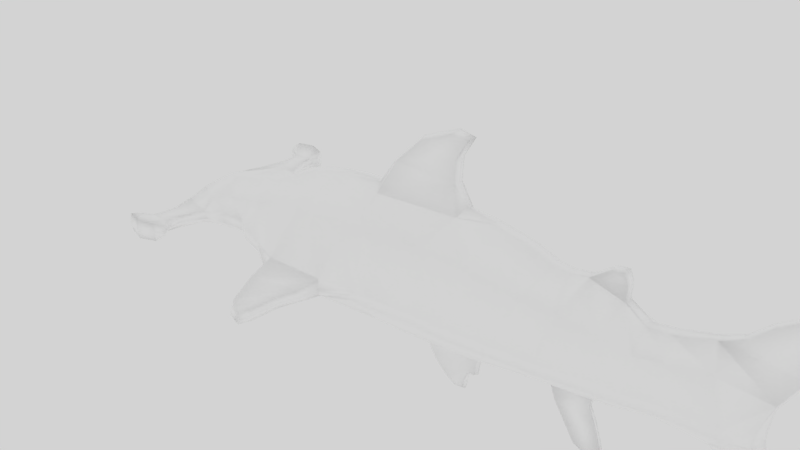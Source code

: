 # Source: Shark.blend  (saved by Blender 2.66.1; exported with 4.5.12 LTS)
import bpy
from mathutils import Matrix  # noqa: F401  (used for matrix-valued properties, if any)

bpy.ops.wm.read_factory_settings(use_empty=True)
scene = bpy.context.scene
scene.name = 'Scene'

# ---- collections
col_collection_1 = bpy.data.collections.new('Collection 1'); scene.collection.children.link(col_collection_1)
col_collection_11 = bpy.data.collections.new('Collection 11'); scene.collection.children.link(col_collection_11)
col_collection_11.hide_render = True
col_collection_11.hide_viewport = True

# ---- materials (node trees are filled in below, after node groups)
mat_material_012 = bpy.data.materials.new('Material.012')
mat_material_012.alpha_threshold = 0.0
mat_material_012.use_transparent_shadow = False
mat_material_012.diffuse_color = (1.0, 1.0, 1.0, 1.0)
mat_material_012.specular_color = (0.5779, 0.6297, 0.7297)
mat_material_012.roughness = 0.5
mat_material_012.specular_intensity = 0.0
mat_material_012.line_color = (0.0, 0.0, 0.0, 1.0)

# ---- material node trees

# ---- world
world_world_002 = bpy.data.worlds.new('World.002'); scene.world = world_world_002
world_world_002.color = (0.6513, 0.6513, 0.6513)
world_world_002.use_sun_shadow = False
world_world_002.sun_shadow_jitter_overblur = 0.0
world_world_002.cycles.sampling_method = 'MANUAL'
world_world_002.cycles.sample_map_resolution = 256

# ---- cameras
cam_camera_002 = bpy.data.cameras.new('Camera.002')
cam_camera_002.clip_end = 100.0
cam_camera_002.lens = 35.0
cam_camera_002.sensor_width = 32.0
cam_camera_002.sensor_height = 18.0
cam_camera_002.dof.focus_distance = 0.0
cam_camera_002.dof.aperture_fstop = 128.0

# ---- lights
light_lamp_004 = bpy.data.lights.new('Lamp.004', 'SUN')
light_lamp_004.transmission_factor = 0.0
light_lamp_004.cutoff_distance = 30.0
light_lamp_004.angle = 1.571
light_lamp_004.energy = 0.1
light_lamp_004.shadow_buffer_clip_start = 1.001
light_lamp_004.shadow_soft_size = 1.0
light_lamp_004.shadow_cascade_max_distance = 1000.0
light_lamp_004.cycles.use_multiple_importance_sampling = False
light_lamp_003 = bpy.data.lights.new('Lamp.003', 'SUN')
light_lamp_003.color = (1.0, 1.0, 0.7337)
light_lamp_003.transmission_factor = 0.0
light_lamp_003.cutoff_distance = 30.0
light_lamp_003.angle = 1.571
light_lamp_003.energy = 0.35
light_lamp_003.shadow_buffer_clip_start = 1.001
light_lamp_003.shadow_soft_size = 1.0
light_lamp_003.shadow_cascade_max_distance = 1000.0
light_lamp_003.cycles.use_multiple_importance_sampling = False
light_lamp_001 = bpy.data.lights.new('Lamp.001', 'SUN')
light_lamp_001.transmission_factor = 0.0
light_lamp_001.cutoff_distance = 30.0
light_lamp_001.angle = 1.571
light_lamp_001.energy = 0.7
light_lamp_001.shadow_buffer_clip_start = 1.001
light_lamp_001.shadow_soft_size = 1.0
light_lamp_001.shadow_cascade_max_distance = 1000.0
light_lamp_001.cycles.use_multiple_importance_sampling = False

# ---- meshes
me_requin_marteau_1 = bpy.data.meshes.new('Requin-marteau-1')
me_requin_marteau_1.from_pydata([(-0.3815, 3.09, -0.578), (-0.4895, 3.25, -0.8072), (-0.7188, 3.742, -1.243), (-0.7698, 4.071, -1.34), (-0.7061, 4.207, -1.219), (-0.515, 3.961, -0.8557), (-0.4131, 3.797, -0.6619), (-0.301, 3.847, -0.4591), (0.007175, -0.4615, 1.967), (0.00697, 0.1353, 2.565), (0.007311, 1.058, 1.573), (0.007336, 1.622, 1.502), (0.007425, 3.297, 1.242), (0.007162, 6.479, 2.008), (0.007143, 7.163, 2.063), (0.00735, 6.808, 1.461), (0.007732, 6.229, 0.3532), (0.00833, 6.123, -1.385), (0.008179, 1.616, -0.946), (0.008239, 1.492, -1.119), (0.008411, 1.27, -1.62), (0.008517, 1.171, -1.93), (0.008561, 0.9976, -2.057), (0.008517, 0.7749, -1.93), (0.008342, 0.3544, -1.42), (0.0081, 5.603, -0.7148), (-0.4575, -5.317, -0.09794), (-0.9794, -5.198, -0.09812), (-1.446, -5.055, -0.09828), (-1.694, -5.079, -0.09837), (-1.858, -5.174, -0.09842), (-1.996, -5.388, -0.09847), (-2.133, -5.484, -0.09852), (-2.243, -5.388, -0.09856), (-2.353, -4.984, -0.09859), (-2.215, -4.627, -0.09855), (-2.023, -4.532, -0.09848), (-1.886, -4.627, -0.09843), (-1.639, -4.627, -0.09835), (-1.364, -4.484, -0.09825), (-1.172, -4.365, -0.09819), (-1.23, -2.817, -0.09946), (-1.64, -2.171, -0.0996), (-2.055, -2.029, -0.09975), (-2.773, -1.682, -0.09999), (-2.966, -1.492, -0.1001), (-3.049, -1.271, -0.1001), (-2.856, -1.177, -0.1), (-2.248, -1.114, -0.09981), (-1.833, -0.956, -0.09967), (-1.557, -0.9035, -0.09957), (-1.277, -0.3533, -0.09948), (0.3128, 3.847, -0.461), (0.4037, 3.797, -0.6741), (0.4855, 3.961, -0.8772), (0.6388, 4.207, -1.258), (0.6899, 4.071, -1.385), (0.649, 3.742, -1.283), (0.465, 3.25, -0.8265), (0.3809, 3.09, -0.5874), (1.266, -0.3533, -0.0986), (1.545, -0.9035, -0.09851), (1.821, -0.956, -0.09841), (2.237, -1.114, -0.09827), (2.844, -1.177, -0.09806), (3.038, -1.271, -0.09799), (2.955, -1.492, -0.09802), (2.762, -1.682, -0.09809), (2.043, -2.029, -0.09834), (1.629, -2.171, -0.09848), (1.218, -2.817, -0.09862), (1.159, -4.365, -0.09738), (1.352, -4.484, -0.09732), (1.626, -4.627, -0.09722), (1.873, -4.627, -0.09714), (2.011, -4.532, -0.09709), (2.203, -4.627, -0.09703), (2.34, -4.984, -0.09698), (2.231, -5.388, -0.09702), (2.121, -5.484, -0.09705), (1.983, -5.388, -0.0971), (1.846, -5.174, -0.09715), (1.681, -5.079, -0.0972), (1.434, -5.055, -0.09729), (0.967, -5.198, -0.09745), (0.4451, -5.317, -0.09763), (0.007387, -1.759, 1.352), (0.007359, -0.8195, 1.432), (0.006861, 0.8514, 2.879), (0.006883, 1.15, 2.816), (0.007024, 0.911, 2.407), (0.007192, 0.8787, 1.919), (0.007322, 3.684, 1.543), (0.007312, 3.892, 1.57), (0.007378, 3.981, 1.379), (0.007491, 3.981, 1.05), (0.007425, 5.603, 1.242), (0.007293, 5.959, 1.625), (0.00752, 6.534, 0.9684), (0.008057, 6.315, -0.5917), (0.008387, 6.671, -1.55), (0.007999, 5.275, -0.4234), (0.008398, 1.443, -1.584), (0.008555, 1.171, -2.039), (0.008423, 0.5028, -1.656), (0.008298, 0.2555, -1.292), (0.008191, 0.05755, -0.9807), (0.008293, 6.561, -1.276), (0.007124, 6.821, 2.118), (0.1249, -5.317, -0.09774), (0.1248, -5.098, 0.1917), (0.1247, -4.633, 0.3525), (0.1247, -4.304, 0.4177), (0.1077, -3.894, 0.5231), (0.1076, -3.319, 0.6947), (0.1075, -2.936, 0.9137), (0.1075, -2.443, 1.16), (0.1074, -1.759, 1.352), (0.2414, -0.6913, 1.33), (0.1242, -0.369, 1.99), (0.1239, 0.168, 2.528), (0.1238, 0.8125, 2.811), (0.1238, 1.081, 2.754), (0.124, 0.8662, 2.386), (0.1242, 0.8372, 1.947), (0.2413, 0.9983, 1.457), (0.1073, 1.622, 1.502), (0.1074, 2.319, 1.379), (0.1074, 2.784, 1.215), (0.1074, 3.029, 1.187), (0.09742, 3.344, 1.254), (0.09733, 3.692, 1.525), (0.09732, 3.88, 1.549), (0.09738, 3.96, 1.377), (0.09748, 3.96, 1.081), (0.1076, 4.331, 0.8316), (0.1075, 4.7, 0.8863), (0.09748, 5.329, 1.089), (0.09742, 5.674, 1.261), (0.0973, 5.994, 1.606), (0.09718, 6.462, 1.951), (0.09716, 7.078, 2.0), (0.09735, 6.758, 1.458), (0.0975, 6.512, 1.015), (0.09769, 6.238, 0.4611), (0.09781, 6.285, -0.6141), (0.09811, 6.605, -1.476), (0.09806, 6.113, -1.328), (0.09776, 5.349, -0.4626), (0.108, 4.591, -0.3539), (0.108, 4.071, -0.5276), (0.108, 3.852, -0.5646), (0.1081, 3.085, -0.6561), (0.1081, 2.812, -0.6492), (0.1081, 2.264, -0.7708), (0.1944, 1.555, -0.8307), (0.0896, 1.444, -1.165), (0.08974, 1.399, -1.583), (0.08976, 1.243, -1.615), (0.08985, 1.154, -1.894), (0.08989, 1.154, -1.992), (0.08989, 0.9983, -2.009), (0.08985, 0.7979, -1.894), (0.08977, 0.553, -1.648), (0.08969, 0.4194, -1.435), (0.1945, 0.3303, -0.8932), (0.09858, 0.05755, -0.9806), (0.1082, -0.7737, -0.9272), (0.1082, -1.513, -0.8925), (0.1081, -2.17, -0.8056), (0.1081, -2.553, -0.7191), (0.1081, -3.127, -0.6424), (0.1081, -3.565, -0.6081), (0.125, -4.058, -0.5106), (0.125, -4.551, -0.4478), (0.125, -5.043, -0.3993), (0.1539, -5.216, -0.2704), (0.09802, 6.507, -1.23), (0.09785, 5.645, -0.7249), (0.09715, 6.77, 2.049), (-0.09239, -3.319, 0.6946), (-0.09246, -2.936, 0.9136), (-0.09255, -2.443, 1.16), (-0.1098, -0.369, 1.99), (-0.1101, 0.168, 2.528), (-0.2267, 0.9983, 1.457), (-0.09266, 1.622, 1.502), (-0.09262, 2.319, 1.379), (-0.09257, 2.784, 1.215), (-0.09243, 4.331, 0.8315), (-0.09245, 4.7, 0.8862), (-0.08284, 7.078, 2.0), (-0.08265, 6.758, 1.458), (-0.09202, 4.591, -0.3539), (-0.09197, 4.071, -0.5277), (-0.09192, 3.085, -0.6561), (-0.09192, 2.812, -0.6493), (-0.178, 1.555, -0.8308), (-0.07309, 1.444, -1.165), (-0.07294, 1.243, -1.615), (-0.07284, 1.154, -1.894), (-0.0728, 0.9983, -2.009), (-0.07284, 0.7979, -1.894), (-0.0919, -2.553, -0.7192), (-0.09193, -3.127, -0.6425), (-0.09194, -3.565, -0.6082), (-0.08194, 6.113, -1.328), (-0.08215, 5.645, -0.725), (-0.09261, -1.759, 1.351), (-0.2266, -0.6913, 1.33), (-0.1102, 0.8125, 2.811), (-0.1102, 1.081, 2.754), (-0.11, 0.8662, 2.386), (-0.1098, 0.8372, 1.947), (-0.08267, 3.692, 1.524), (-0.08268, 3.88, 1.549), (-0.08262, 3.96, 1.377), (-0.08252, 3.96, 1.081), (-0.08252, 5.329, 1.089), (-0.08258, 5.674, 1.261), (-0.0827, 5.994, 1.606), (-0.08219, 6.285, -0.6141), (-0.178, 0.3303, -0.8932), (-0.08219, 0.05755, -0.9807), (-0.09184, -1.513, -0.8925), (-0.09187, -2.17, -0.8057), (-0.1058, -5.043, -0.3994), (-0.131, -5.216, -0.2705), (-0.1059, -5.317, -0.09782), (-0.08198, 6.507, -1.23), (-0.08189, 6.605, -1.476), (-0.09195, 3.852, -0.5647), (-0.08282, 6.462, 1.951), (-0.08285, 6.77, 2.049), (-0.08224, 5.349, -0.4627), (-0.1058, -4.551, -0.4479), (-0.1058, -4.058, -0.5107), (-0.09183, -0.7737, -0.9273), (-0.073, 0.4194, -1.435), (-0.07293, 0.553, -1.648), (-0.07281, 1.154, -1.992), (-0.07295, 1.399, -1.583), (-0.09188, 2.264, -0.7709), (-0.08231, 6.238, 0.461), (-0.0825, 6.512, 1.015), (-0.08258, 3.344, 1.254), (-0.09256, 3.029, 1.187), (-0.09233, -3.894, 0.523), (-0.1061, -4.304, 0.4176), (-0.1061, -4.633, 0.3524), (-0.106, -5.098, 0.1916), (-0.4575, -5.317, 0.01957), (-0.9794, -5.124, 0.01939), (-1.446, -5.009, 0.01923), (-1.694, -5.028, 0.01914), (-1.881, -5.096, 0.007326), (-2.005, -5.352, 0.007283), (-2.129, -5.437, 0.007241), (-2.227, -5.352, 0.08639), (-2.326, -4.988, 0.08635), (-2.203, -4.666, 0.0864), (-2.03, -4.581, 0.007275), (-1.906, -4.702, 0.007317), (-1.639, -4.667, 0.01916), (-1.364, -4.552, 0.01926), (-1.172, -4.457, 0.01932), (-0.9519, -4.103, 0.0194), (-0.9203, -3.627, 0.0006441), (-1.111, -3.294, 0.0005785), (-1.23, -2.817, 0.0005375), (-1.539, -2.096, 0.07314), (-2.082, -1.968, 0.008609), (-2.729, -1.656, 0.008342), (-2.903, -1.485, 0.00827), (-2.977, -1.286, -0.01006), (-2.803, -1.201, 0.008311), (-2.256, -1.145, 0.008537), (-1.883, -1.003, 0.008692), (-1.471, -0.9553, 0.07319), (-1.277, -0.3533, 0.0005213), (-1.268, -0.09018, 0.0005242), (-1.197, 0.4122, 0.000549), (-1.149, 0.7949, 0.0005654), (-1.125, 1.417, 0.0005736), (-1.029, 2.158, 0.0006066), (-0.9096, 3.043, 0.0006478), (-0.7815, 3.665, 0.0006919), (-0.6716, 4.346, 0.0007297), (-0.5479, 4.866, 0.0007516), (-0.4643, 5.72, 0.0007836), (-0.2738, 6.095, 0.0008668), (0.2624, 6.095, 0.001051), (0.4532, 5.72, 0.001135), (0.5368, 4.866, 0.001167), (0.6602, 4.346, 0.001188), (0.7701, 3.665, 0.001226), (0.8982, 3.043, 0.00127), (1.018, 2.158, 0.001312), (1.113, 1.417, 0.001344), (1.137, 0.7949, 0.001353), (1.185, 0.4122, 0.001369), (1.257, -0.09018, 0.001394), (1.265, -0.3533, 0.001397), (1.46, -0.9553, 0.07534), (1.871, -1.003, 0.01024), (2.245, -1.145, 0.0104), (2.792, -1.201, 0.01062), (2.966, -1.286, 0.0107), (2.891, -1.485, 0.01067), (2.717, -1.656, 0.01059), (2.071, -1.968, 0.01033), (1.528, -2.096, 0.07539), (1.218, -2.817, 0.001381), (1.099, -3.294, 0.00134), (0.9089, -3.627, 0.001274), (0.9395, -4.103, 0.02005), (1.159, -4.453, 0.02012), (1.352, -4.549, 0.02019), (1.626, -4.665, 0.02028), (1.894, -4.7, 0.008626), (2.017, -4.581, 0.008669), (2.19, -4.666, 0.08815), (2.314, -4.988, 0.0882), (2.215, -5.352, 0.08816), (2.116, -5.437, 0.008703), (1.993, -5.352, 0.00866), (1.869, -5.099, 0.008618), (1.681, -5.031, 0.0203), (1.434, -5.012, 0.02022), (0.967, -5.127, 0.02006), (0.4451, -5.317, 0.01988), (0.007856, 6.202, -0.008556), (-0.4574, -5.317, -0.2155), (-0.9793, -5.124, -0.2156), (-1.446, -5.009, -0.2158), (-1.693, -5.028, -0.2159), (-1.881, -5.096, -0.2042), (-2.005, -5.352, -0.2042), (-2.128, -5.437, -0.2043), (-2.227, -5.352, -0.2837), (-2.326, -4.988, -0.2838), (-2.203, -4.666, -0.2837), (-2.03, -4.581, -0.2042), (-1.906, -4.702, -0.2042), (-1.639, -4.667, -0.2159), (-1.364, -4.552, -0.2158), (-1.172, -4.457, -0.2157), (-0.9518, -4.103, -0.2156), (-0.9203, -3.627, -0.1994), (-1.111, -3.294, -0.1994), (-1.23, -2.817, -0.1995), (-1.539, -2.096, -0.2725), (-2.082, -1.968, -0.2074), (-2.729, -1.656, -0.2077), (-2.903, -1.485, -0.2077), (-2.977, -1.286, -0.2078), (-2.803, -1.201, -0.2077), (-2.256, -1.145, -0.2075), (-1.883, -1.003, -0.2073), (-1.471, -0.9553, -0.2724), (-1.277, -0.3533, -0.1995), (-1.268, -0.09018, -0.1995), (-1.197, 0.4122, -0.1995), (-1.149, 0.7949, -0.1994), (-1.125, 1.417, -0.1994), (-1.029, 2.158, -0.1994), (-0.9095, 3.043, -0.1994), (-0.7814, 3.665, -0.1993), (-0.6715, 4.346, -0.1993), (-0.5478, 4.866, -0.1992), (-0.4642, 5.72, -0.1992), (-0.2458, 6.087, -0.2608), (0.2368, 6.087, -0.2606), (0.4533, 5.72, -0.1989), (0.5369, 4.866, -0.1988), (0.6603, 4.346, -0.1988), (0.7702, 3.665, -0.1988), (0.8983, 3.043, -0.1987), (1.018, 2.158, -0.1987), (1.114, 1.417, -0.1987), (1.137, 0.7949, -0.1986), (1.185, 0.4122, -0.1986), (1.257, -0.09018, -0.1986), (1.266, -0.3533, -0.1986), (1.46, -0.9553, -0.2703), (1.871, -1.003, -0.2058), (2.245, -1.145, -0.2056), (2.792, -1.201, -0.2054), (2.966, -1.286, -0.2053), (2.891, -1.485, -0.2053), (2.717, -1.656, -0.2054), (2.071, -1.968, -0.2057), (1.528, -2.096, -0.2702), (1.218, -2.817, -0.1986), (1.099, -3.294, -0.1987), (0.909, -3.627, -0.1987), (0.9396, -4.103, -0.215), (1.159, -4.453, -0.2149), (1.352, -4.549, -0.2148), (1.626, -4.665, -0.2147), (1.894, -4.7, -0.2029), (2.017, -4.581, -0.2028), (2.19, -4.666, -0.282), (2.314, -4.988, -0.2819), (2.215, -5.352, -0.282), (2.116, -5.437, -0.2028), (1.993, -5.352, -0.2029), (1.869, -5.099, -0.2029), (1.681, -5.031, -0.2147), (1.434, -5.012, -0.2148), (0.9671, -5.127, -0.215), (0.4452, -5.317, -0.2151), (0.007925, 6.202, -0.2086), (0.3951, 3.847, -0.4301), (0.486, 3.797, -0.6432), (0.5677, 3.961, -0.8464), (0.721, 4.207, -1.227), (0.7721, 4.071, -1.354), (0.7312, 3.742, -1.253), (0.5473, 3.25, -0.7956), (0.4631, 3.09, -0.5566), (-0.469, 3.09, -0.5266), (-0.5769, 3.25, -0.7559), (-0.8062, 3.742, -1.192), (-0.8572, 4.071, -1.289), (-0.7935, 4.207, -1.168), (-0.6024, 3.961, -0.8043), (-0.5005, 3.797, -0.6105), (-0.3884, 3.847, -0.4077), (0.1249, -5.303, -0.2425), (-0.1059, -5.303, -0.2425), (0.1248, -5.208, 0.04698), (-0.106, -5.208, 0.04691), (-0.6532, -4.204, 0.2474), (-0.6252, -3.761, 0.3149), (-0.7888, -4.499, 0.2474), (0.6564, -4.204, 0.2479), (0.792, -4.499, 0.2479), (0.627, -3.761, 0.3153), (0.7921, -4.732, 0.1441), (-0.7888, -4.732, 0.1436), (-0.7427, -3.307, 0.4562), (-0.8163, -2.877, 0.5975), (-0.9344, -2.307, 0.7564), (0.7445, -3.307, 0.4567), (0.8179, -2.877, 0.598), (0.936, -2.307, 0.7571), (0.3389, 5.47, 0.6862), (0.3906, 4.783, 0.5802), (0.3402, 5.55, -0.4285), (0.4347, 4.728, -0.3406), (-0.337, 5.55, -0.4287), (-0.4325, 4.728, -0.3409), (-0.3899, 4.783, 0.5799), (-0.3383, 5.47, 0.686), (-0.4718, 4.338, 0.5446), (-0.5397, 3.823, 0.6859), (-0.6188, 3.17, 0.8095), (0.4735, 4.338, 0.5449), (0.5412, 3.823, 0.6863), (0.6202, 3.17, 0.81), (0.4738, 4.208, -0.4527), (0.4738, 4.099, -0.4766), (0.5416, 3.375, -0.5356), (-0.4715, 4.208, -0.453), (-0.5392, 3.375, -0.536), (-0.4715, 4.099, -0.4769), (0.6207, 2.928, -0.5311), (0.6945, 2.211, -0.6096), (-0.6183, 2.928, -0.5316), (-0.6921, 2.211, -0.6101), (0.6202, 3.036, 0.7746), (0.694, 2.471, 0.7923), (0.694, 2.239, 0.8983), (-0.6926, 2.471, 0.7918), (-0.6187, 3.036, 0.7742), (-0.6926, 2.239, 0.8978), (-0.7517, 1.52, 0.9772), (-0.7664, 0.9263, 1.023), (-0.8402, -0.4548, 0.9321), (-0.796, 0.735, 1.023), (0.753, 1.52, 0.9777), (0.7678, 0.9263, 1.024), (0.7973, 0.735, 1.024), (0.8416, -0.4548, 0.9327), (0.8468, -0.5864, 0.9327), (0.8911, -0.8615, 0.9327), (-0.8455, -0.5864, 0.9321), (-0.8897, -0.8615, 0.9321), (0.9359, -1.965, 0.8807), (-0.9345, -1.965, 0.8801), (0.6567, -4.081, -0.4483), (0.7922, -4.458, -0.4077), (0.7922, -4.704, -0.3764), (-0.7886, -4.704, -0.377), (-0.7886, -4.458, -0.4083), (-0.653, -4.081, -0.4488), (0.6273, -3.596, -0.5046), (-0.6249, -3.596, -0.5051), (0.7448, -3.43, -0.5046), (-0.7424, -3.43, -0.5051), (0.8183, -2.972, -0.5267), (-0.8159, -2.972, -0.5272), (0.9364, -2.362, -0.5761), (-0.934, -2.362, -0.5768), (0.9364, -2.17, -0.632), (-0.934, -2.17, -0.6326), (-0.8892, -1.208, -0.6887), (0.8917, -1.208, -0.6881), (-0.8892, -0.8386, -0.7111), (-0.8449, -0.194, -0.7223), (0.8474, -0.194, -0.7217), (0.8917, -0.8386, -0.7105), (-0.8396, -0.06247, -0.7223), (0.8422, -0.06247, -0.7217), (-0.7954, 0.2982, -0.7559), (-0.7659, 1.242, -0.6886), (0.7684, 1.242, -0.6881), (0.7979, 0.2982, -0.7554), (0.7536, 1.553, -0.6881), (-0.7511, 1.553, -0.6886)], [], [(87, 86, 117, 118), (8, 87, 118, 119), (9, 8, 119, 120), (88, 9, 120, 121), (89, 88, 121, 122), (90, 89, 122, 123), (91, 90, 123, 124), (10, 91, 124, 125), (11, 10, 125, 126), (92, 12, 130, 131), (93, 92, 131, 132), (94, 93, 132, 133), (95, 94, 133, 134), (97, 96, 138, 139), (13, 97, 139, 140), (15, 14, 141, 142), (98, 15, 142, 143), (16, 98, 143, 144), (17, 100, 146, 147), (19, 18, 155, 156), (102, 19, 156, 157), (20, 102, 157, 158), (21, 20, 158, 159), (103, 21, 159, 160), (22, 103, 160, 161), (23, 22, 161, 162), (104, 23, 162, 163), (24, 104, 163, 164), (105, 24, 164, 165), (106, 105, 165, 166), (107, 99, 145, 177), (107, 177, 146, 100), (25, 17, 147, 178), (25, 178, 148, 101), (108, 179, 141, 14), (108, 13, 140, 179), (8, 9, 184, 183), (10, 11, 186, 185), (14, 15, 192, 191), (18, 19, 198, 197), (20, 21, 200, 199), (22, 23, 202, 201), (17, 25, 207, 206), (86, 87, 209, 208), (88, 89, 211, 210), (89, 90, 212, 211), (90, 91, 213, 212), (92, 93, 215, 214), (93, 94, 216, 215), (94, 95, 217, 216), (96, 97, 220, 219), (105, 106, 223, 222), (99, 107, 229, 221), (100, 230, 229, 107), (13, 108, 233, 232), (14, 191, 233, 108), (101, 234, 207, 25), (24, 105, 222, 238), (104, 24, 238, 239), (23, 104, 239, 202), (103, 22, 201, 240), (21, 103, 240, 200), (102, 20, 199, 241), (19, 102, 241, 198), (100, 17, 206, 230), (98, 16, 243, 244), (15, 98, 244, 192), (97, 13, 232, 220), (12, 92, 214, 245), (91, 10, 185, 213), (9, 88, 210, 184), (87, 8, 183, 209), (27, 26, 251, 252), (28, 27, 252, 253), (29, 28, 253, 254), (30, 29, 254, 255), (31, 30, 255, 256), (32, 31, 256, 257), (33, 32, 257, 258), (34, 33, 258, 259), (35, 34, 259, 260), (36, 35, 260, 261), (37, 36, 261, 262), (38, 37, 262, 263), (39, 38, 263, 264), (40, 39, 264, 265), (42, 41, 269, 270), (43, 42, 270, 271), (44, 43, 271, 272), (45, 44, 272, 273), (46, 45, 273, 274), (47, 46, 274, 275), (48, 47, 275, 276), (49, 48, 276, 277), (50, 49, 277, 278), (51, 50, 278, 279), (61, 60, 302, 303), (62, 61, 303, 304), (63, 62, 304, 305), (64, 63, 305, 306), (65, 64, 306, 307), (66, 65, 307, 308), (67, 66, 308, 309), (68, 67, 309, 310), (69, 68, 310, 311), (70, 69, 311, 312), (72, 71, 316, 317), (73, 72, 317, 318), (74, 73, 318, 319), (75, 74, 319, 320), (76, 75, 320, 321), (77, 76, 321, 322), (78, 77, 322, 323), (79, 78, 323, 324), (80, 79, 324, 325), (81, 80, 325, 326), (82, 81, 326, 327), (83, 82, 327, 328), (84, 83, 328, 329), (85, 84, 329, 330), (26, 27, 333, 332), (27, 28, 334, 333), (28, 29, 335, 334), (29, 30, 336, 335), (30, 31, 337, 336), (31, 32, 338, 337), (32, 33, 339, 338), (33, 34, 340, 339), (34, 35, 341, 340), (35, 36, 342, 341), (36, 37, 343, 342), (37, 38, 344, 343), (38, 39, 345, 344), (39, 40, 346, 345), (41, 42, 351, 350), (42, 43, 352, 351), (43, 44, 353, 352), (44, 45, 354, 353), (45, 46, 355, 354), (46, 47, 356, 355), (47, 48, 357, 356), (48, 49, 358, 357), (49, 50, 359, 358), (50, 51, 360, 359), (60, 61, 384, 383), (61, 62, 385, 384), (62, 63, 386, 385), (63, 64, 387, 386), (64, 65, 388, 387), (65, 66, 389, 388), (66, 67, 390, 389), (67, 68, 391, 390), (68, 69, 392, 391), (69, 70, 393, 392), (71, 72, 398, 397), (72, 73, 399, 398), (73, 74, 400, 399), (74, 75, 401, 400), (75, 76, 402, 401), (76, 77, 403, 402), (77, 78, 404, 403), (78, 79, 405, 404), (79, 80, 406, 405), (80, 81, 407, 406), (81, 82, 408, 407), (82, 83, 409, 408), (83, 84, 410, 409), (84, 85, 411, 410), (53, 52, 413, 414), (54, 53, 414, 415), (55, 54, 415, 416), (56, 55, 416, 417), (57, 56, 417, 418), (58, 57, 418, 419), (59, 58, 419, 420), (1, 0, 421, 422), (2, 1, 422, 423), (3, 2, 423, 424), (4, 3, 424, 425), (5, 4, 425, 426), (6, 5, 426, 427), (7, 6, 427, 428), (252, 265, 264, 253), (253, 264, 263, 254), (254, 263, 262, 255), (260, 262, 261), (256, 258, 257), (255, 259, 258, 256), (259, 255, 262, 260), (316, 329, 328, 317), (317, 328, 327, 318), (318, 327, 326, 319), (319, 321, 320), (323, 325, 324), (322, 326, 325, 323), (321, 319, 326, 322), (26, 332, 430, 228), (85, 109, 429, 411), (85, 330, 431, 109), (26, 228, 432, 251), (270, 278, 277, 271), (271, 277, 276, 272), (272, 276, 275, 273), (273, 275, 274), (351, 352, 358, 359), (352, 353, 357, 358), (353, 354, 356, 357), (354, 355, 356), (197, 198, 238, 222), (198, 241, 199), (156, 158, 157), (155, 165, 164, 156), (156, 164, 163, 158), (198, 199, 239, 238), (199, 200, 202, 239), (201, 202, 200, 240), (158, 163, 162, 159), (159, 162, 161, 160), (413, 420, 419, 414), (414, 419, 415), (415, 419, 418, 416), (416, 418, 417), (52, 53, 58, 59), (53, 54, 58), (54, 55, 57, 58), (55, 56, 57), (421, 428, 427, 422), (422, 427, 426), (422, 426, 425, 423), (423, 425, 424), (0, 1, 6, 7), (1, 5, 6), (1, 2, 4, 5), (2, 3, 4), (118, 125, 124, 119), (119, 124, 123, 120), (120, 123, 122, 121), (183, 213, 185, 209), (183, 184, 212, 213), (210, 211, 212, 184), (214, 216, 217, 245), (214, 215, 216), (130, 134, 133, 131), (131, 133, 132), (99, 412, 372, 145), (99, 221, 371, 412), (16, 144, 291, 331), (16, 331, 290, 243), (192, 244, 219, 220), (191, 192, 220, 232), (191, 232, 233), (138, 143, 142, 139), (139, 142, 141, 140), (140, 141, 179), (137, 144, 143, 138), (218, 219, 244, 243), (206, 207, 221, 229), (206, 229, 230), (145, 178, 147, 177), (146, 177, 147), (303, 311, 310, 304), (304, 310, 309, 305), (305, 309, 308, 306), (306, 308, 307), (384, 385, 391, 392), (385, 386, 390, 391), (386, 387, 389, 390), (387, 388, 389), (333, 334, 345, 346), (334, 335, 344, 345), (335, 336, 343, 344), (341, 342, 343), (336, 340, 341, 343), (336, 337, 339, 340), (337, 338, 339), (332, 333, 346), (403, 404, 406, 407), (404, 405, 406), (400, 401, 402), (400, 402, 403, 407), (399, 400, 407, 408), (398, 399, 408, 409), (397, 398, 409, 410), (397, 410, 411), (176, 411, 429), (227, 430, 332), (247, 434, 433, 248), (434, 267, 266, 433), (248, 433, 435, 249), (433, 266, 265, 435), (111, 437, 436, 112), (437, 316, 315, 436), (112, 436, 438, 113), (436, 315, 314, 438), (439, 316, 437), (110, 439, 437, 111), (435, 265, 440), (249, 435, 440, 250), (180, 441, 434, 247), (441, 268, 267, 434), (181, 442, 441, 180), (442, 269, 268, 441), (182, 443, 442, 181), (443, 270, 269, 442), (113, 438, 444, 114), (438, 314, 313, 444), (114, 444, 445, 115), (444, 313, 312, 445), (115, 445, 446, 116), (445, 312, 311, 446), (136, 448, 447, 137), (448, 293, 292, 447), (373, 449, 372), (449, 148, 178), (148, 449, 450, 149), (449, 373, 374, 450), (137, 447, 144), (234, 451, 207), (451, 370, 371), (193, 452, 451, 234), (452, 369, 370, 451), (218, 454, 453, 190), (454, 289, 288, 453), (454, 218, 243), (190, 453, 455, 189), (453, 288, 287, 455), (189, 455, 456, 217), (455, 287, 286, 456), (217, 456, 457, 245), (456, 286, 285, 457), (135, 458, 448, 136), (458, 294, 293, 448), (134, 459, 458, 135), (459, 295, 294, 458), (130, 460, 459, 134), (460, 296, 295, 459), (149, 450, 461, 150), (450, 374, 375, 461), (151, 462, 463, 152), (462, 375, 376, 463), (461, 375, 462), (150, 461, 462, 151), (194, 464, 452, 193), (464, 368, 369, 452), (195, 465, 466, 231), (465, 367, 368, 466), (466, 368, 464), (231, 466, 464, 194), (152, 463, 467, 153), (463, 376, 377, 467), (153, 467, 468, 154), (467, 377, 378, 468), (196, 469, 465, 195), (469, 366, 367, 465), (242, 470, 469, 196), (470, 365, 366, 469), (128, 472, 471, 129), (472, 297, 296, 471), (471, 296, 460), (129, 471, 460, 130), (473, 297, 472), (127, 473, 472, 128), (246, 475, 474, 188), (475, 285, 284, 474), (457, 285, 475), (245, 457, 475, 246), (474, 284, 476), (188, 474, 476, 187), (187, 476, 477, 186), (476, 284, 283, 477), (186, 477, 478, 185), (477, 283, 282, 478), (185, 480, 479, 209), (480, 281, 280, 479), (480, 185, 478), (281, 480, 478, 282), (126, 481, 473, 127), (481, 298, 297, 473), (125, 482, 481, 126), (482, 299, 298, 481), (118, 484, 483, 125), (484, 301, 300, 483), (482, 125, 483), (299, 482, 483, 300), (484, 118, 485), (301, 484, 485, 302), (485, 118, 486), (302, 485, 486, 303), (487, 209, 479), (279, 487, 479, 280), (488, 209, 487), (278, 488, 487, 279), (117, 489, 486, 118), (489, 311, 303, 486), (446, 311, 489), (116, 446, 489, 117), (209, 488, 490, 208), (488, 278, 270, 490), (490, 270, 443), (208, 490, 443, 182), (173, 491, 492, 174), (491, 396, 397, 492), (492, 397, 493), (174, 492, 493, 175), (175, 493, 176), (494, 226, 227), (494, 346, 495), (226, 494, 495, 235), (235, 495, 496, 236), (495, 346, 347, 496), (172, 497, 491, 173), (497, 395, 396, 491), (236, 496, 498, 205), (496, 347, 348, 498), (497, 172, 499), (395, 497, 499, 394), (500, 205, 498), (349, 500, 498, 348), (171, 501, 499, 172), (501, 393, 394, 499), (205, 500, 502, 204), (500, 349, 350, 502), (170, 503, 501, 171), (503, 392, 393, 501), (204, 502, 504, 203), (502, 350, 351, 504), (505, 392, 503), (169, 505, 503, 170), (504, 351, 506), (203, 504, 506, 225), (225, 506, 507, 224), (506, 351, 359, 507), (168, 508, 505, 169), (508, 384, 392, 505), (237, 509, 510, 223), (509, 359, 360, 510), (166, 511, 512, 167), (511, 383, 384, 512), (512, 384, 508), (167, 512, 508, 168), (507, 359, 509), (224, 507, 509, 237), (513, 223, 510), (361, 513, 510, 360), (511, 166, 514), (383, 511, 514, 382), (222, 515, 516, 197), (515, 362, 363, 516), (155, 517, 518, 165), (517, 380, 381, 518), (165, 518, 514, 166), (518, 381, 382, 514), (223, 513, 515, 222), (513, 361, 362, 515), (517, 155, 519), (380, 517, 519, 379), (520, 197, 516), (364, 520, 516, 363), (197, 520, 470, 242), (520, 364, 365, 470), (154, 468, 519, 155), (468, 378, 379, 519), (86, 208, 182), (86, 116, 117), (86, 182, 116), (115, 116, 182, 181), (114, 115, 181, 180), (113, 114, 180, 247), (112, 113, 247, 248), (111, 112, 248, 249), (110, 111, 249, 250), (110, 431, 330, 439), (250, 440, 251, 432), (251, 440, 265, 252), (329, 316, 439, 330), (110, 250, 432, 431), (109, 431, 432, 228), (109, 228, 430, 429), (332, 346, 494, 227), (397, 411, 176, 493), (176, 429, 430, 227), (175, 176, 227, 226), (174, 175, 226, 235), (173, 174, 235, 236), (172, 173, 236, 205), (171, 172, 205, 204), (170, 171, 204, 203), (169, 170, 203, 225), (168, 169, 225, 224), (167, 168, 224, 237), (106, 166, 167), (106, 237, 223), (106, 167, 237), (18, 154, 155), (18, 197, 242), (18, 242, 154), (153, 154, 242, 196), (152, 153, 196, 195), (151, 152, 195, 231), (150, 151, 231, 194), (149, 150, 194, 193), (101, 148, 149), (101, 193, 234), (101, 149, 193), (290, 331, 412, 371), (291, 372, 412, 331), (144, 447, 292, 291), (243, 290, 289, 454), (221, 207, 451, 371), (145, 372, 449, 178), (291, 292, 373, 372), (289, 290, 371, 370), (288, 289, 370, 369), (287, 288, 369, 368), (286, 287, 368, 367), (285, 286, 367, 366), (284, 285, 366, 365), (283, 284, 365, 364), (282, 283, 364, 363), (281, 282, 363, 362), (280, 281, 362, 361), (51, 279, 280), (51, 361, 360), (51, 280, 361), (41, 268, 269), (41, 350, 349), (41, 349, 268), (40, 265, 266), (40, 347, 346), (40, 266, 347), (266, 267, 348, 347), (267, 268, 349, 348), (70, 312, 313), (70, 394, 393), (70, 313, 394), (313, 314, 395, 394), (314, 315, 396, 395), (71, 397, 396), (71, 315, 316), (71, 396, 315), (60, 301, 302), (60, 383, 382), (60, 382, 301), (300, 301, 382, 381), (299, 300, 381, 380), (298, 299, 380, 379), (297, 298, 379, 378), (296, 297, 378, 377), (295, 296, 377, 376), (294, 295, 376, 375), (293, 294, 375, 374), (292, 293, 374, 373), (96, 219, 218), (96, 137, 138), (96, 218, 137), (136, 137, 218, 190), (135, 136, 190, 189), (95, 189, 217), (95, 134, 135), (95, 135, 189), (12, 245, 246), (12, 129, 130), (12, 246, 129), (128, 129, 246, 188), (127, 128, 188, 187), (11, 126, 127), (11, 187, 186), (11, 127, 187)])
me_requin_marteau_1.polygons.foreach_set('use_smooth', [True] * 568)
_uv = me_requin_marteau_1.uv_layers.new(name='UVTex')
_uv.uv.foreach_set('vector', [0.3864, 0.2579, 0.331, 0.2579, 0.331, 0.2511, 0.387, 0.2404, 0.5374, 0.5532, 0.5374, 0.6, 0.5161, 0.6005, 0.5294, 0.5477, 0.5388, 0.5014, 0.5374, 0.5532, 0.5294, 0.5477, 0.5327, 0.5014, 0.5393, 0.4623, 0.5388, 0.5014, 0.5327, 0.5014, 0.5328, 0.4648, 0.5393, 0.4381, 0.5393, 0.4623, 0.5328, 0.4648, 0.5329, 0.4506, 0.5112, 0.4526, 0.5393, 0.4381, 0.5329, 0.4506, 0.5124, 0.4631, 0.4754, 0.47, 0.5112, 0.4526, 0.5124, 0.4631, 0.4809, 0.4791, 0.4439, 0.4675, 0.4754, 0.47, 0.4809, 0.4791, 0.4463, 0.4898, 0.5374, 0.2572, 0.5043, 0.2572, 0.5006, 0.242, 0.5374, 0.2514, 0.6744, 0.6066, 0.6744, 0.651, 0.6656, 0.6485, 0.6672, 0.6066, 0.6744, 0.5962, 0.6744, 0.6066, 0.6672, 0.6066, 0.6672, 0.599, 0.6556, 0.5794, 0.6744, 0.5962, 0.6672, 0.599, 0.6533, 0.5965, 0.6087, 0.5909, 0.6556, 0.5794, 0.6533, 0.5965, 0.6087, 0.6075, 0.8647, 0.794, 0.8276, 0.794, 0.8329, 0.7875, 0.8656, 0.7889, 0.899, 0.794, 0.8647, 0.794, 0.8656, 0.7889, 0.8972, 0.7894, 0.9115, 0.7583, 0.9208, 0.7938, 0.9351, 0.7806, 0.9053, 0.7612, 0.8783, 0.737, 0.9115, 0.7583, 0.9053, 0.7612, 0.8759, 0.7432, 0.8369, 0.7124, 0.8783, 0.737, 0.8759, 0.7432, 0.839, 0.7212, 0.7668, 0.1274, 0.7681, 0.1607, 0.7619, 0.1529, 0.7606, 0.1253, 0.7114, 0.5396, 0.6847, 0.5284, 0.6939, 0.5153, 0.7198, 0.5348, 0.7357, 0.559, 0.7114, 0.5396, 0.7198, 0.5348, 0.7447, 0.551, 0.7588, 0.5594, 0.7357, 0.559, 0.7447, 0.551, 0.7636, 0.5546, 0.7991, 0.5704, 0.7588, 0.5594, 0.7636, 0.5546, 0.794, 0.5637, 0.8099, 0.5589, 0.7991, 0.5704, 0.794, 0.5637, 0.8025, 0.5541, 0.8099, 0.5458, 0.8099, 0.5589, 0.8025, 0.5541, 0.8049, 0.5448, 0.8099, 0.5319, 0.8099, 0.5458, 0.8049, 0.5448, 0.7939, 0.5326, 0.8099, 0.5086, 0.8099, 0.5319, 0.7939, 0.5326, 0.8038, 0.5104, 0.8099, 0.4878, 0.8099, 0.5086, 0.8038, 0.5104, 0.8022, 0.492, 0.8099, 0.4746, 0.8099, 0.4878, 0.8022, 0.492, 0.7808, 0.451, 0.8099, 0.444, 0.8099, 0.4746, 0.7808, 0.451, 0.8041, 0.4387, 0.7473, 0.1538, 0.71, 0.1163, 0.7157, 0.1118, 0.7478, 0.1452, 0.7473, 0.1538, 0.7478, 0.1452, 0.7619, 0.1529, 0.7681, 0.1607, 0.7645, 0.0708, 0.7668, 0.1274, 0.7606, 0.1253, 0.7567, 0.07427, 0.7645, 0.0708, 0.7567, 0.07427, 0.7558, 0.04088, 0.7629, 0.03402, 0.9124, 0.794, 0.9104, 0.7911, 0.9351, 0.7806, 0.9208, 0.7938, 0.9124, 0.794, 0.899, 0.794, 0.8972, 0.7894, 0.9104, 0.7911, 0.5374, 0.5532, 0.5388, 0.5014, 0.5459, 0.5014, 0.5453, 0.5477, 0.5043, 0.2572, 0.5374, 0.2572, 0.5374, 0.2629, 0.5008, 0.2724, 0.9208, 0.7938, 0.9115, 0.8293, 0.9053, 0.8263, 0.936, 0.8096, 0.9425, 0.5261, 0.9122, 0.5412, 0.9, 0.5348, 0.9317, 0.5184, 0.8671, 0.5582, 0.8265, 0.5719, 0.8273, 0.564, 0.8608, 0.553, 0.8099, 0.5458, 0.8099, 0.5319, 0.8251, 0.5311, 0.815, 0.5448, 0.7668, 0.1274, 0.7645, 0.0708, 0.7727, 0.0736, 0.7729, 0.1248, 0.331, 0.2579, 0.3864, 0.2579, 0.387, 0.2724, 0.331, 0.2648, 0.5393, 0.4623, 0.5393, 0.4381, 0.5476, 0.4515, 0.5458, 0.4638, 0.5393, 0.4381, 0.5703, 0.4521, 0.5691, 0.4627, 0.5476, 0.4515, 0.5703, 0.4521, 0.6062, 0.4695, 0.6007, 0.4786, 0.5691, 0.4627, 0.6744, 0.6066, 0.6744, 0.5962, 0.6816, 0.599, 0.6816, 0.6066, 0.6744, 0.5962, 0.6938, 0.58, 0.6955, 0.5965, 0.6816, 0.599, 0.6938, 0.58, 0.7364, 0.5906, 0.736, 0.6085, 0.6955, 0.5965, 0.8276, 0.794, 0.8647, 0.794, 0.8656, 0.7992, 0.8329, 0.8005, 0.8099, 0.4746, 0.8099, 0.444, 0.8157, 0.4387, 0.839, 0.451, 0.823, 0.1119, 0.7884, 0.1523, 0.7872, 0.1437, 0.817, 0.1078, 0.7681, 0.1607, 0.7738, 0.1524, 0.7872, 0.1437, 0.7884, 0.1523, 0.899, 0.794, 0.9124, 0.794, 0.9104, 0.7969, 0.8972, 0.7986, 0.9208, 0.7938, 0.936, 0.8096, 0.9104, 0.7969, 0.9124, 0.794, 0.7629, 0.03402, 0.7707, 0.04024, 0.7727, 0.0736, 0.7645, 0.0708, 0.8099, 0.4878, 0.8099, 0.4746, 0.839, 0.451, 0.8177, 0.492, 0.8099, 0.5086, 0.8099, 0.4878, 0.8177, 0.492, 0.816, 0.5104, 0.8099, 0.5319, 0.8099, 0.5086, 0.816, 0.5104, 0.8251, 0.5311, 0.8099, 0.5589, 0.8099, 0.5458, 0.815, 0.5448, 0.8173, 0.5541, 0.8265, 0.5719, 0.8099, 0.5589, 0.8173, 0.5541, 0.8273, 0.564, 0.8903, 0.5621, 0.8671, 0.5582, 0.8608, 0.553, 0.8789, 0.5533, 0.9122, 0.5412, 0.8903, 0.5621, 0.8789, 0.5533, 0.9, 0.5348, 0.7681, 0.1607, 0.7668, 0.1274, 0.7729, 0.1248, 0.7738, 0.1524, 0.8783, 0.851, 0.8369, 0.8756, 0.839, 0.8668, 0.8759, 0.8449, 0.9115, 0.8293, 0.8783, 0.851, 0.8759, 0.8449, 0.9053, 0.8263, 0.8647, 0.794, 0.899, 0.794, 0.8972, 0.7986, 0.8656, 0.7992, 0.6744, 0.651, 0.6744, 0.6066, 0.6816, 0.6066, 0.6832, 0.6485, 0.6062, 0.4695, 0.6395, 0.4671, 0.642, 0.4875, 0.6007, 0.4786, 0.5388, 0.5014, 0.5393, 0.4623, 0.5458, 0.4638, 0.5459, 0.5014, 0.5374, 0.6, 0.5374, 0.5532, 0.5453, 0.5477, 0.5586, 0.6005, 0.03142, 0.3216, 0.0312, 0.289, 0.03806, 0.2891, 0.0404, 0.3235, 0.0272, 0.3551, 0.03142, 0.3216, 0.0404, 0.3235, 0.03586, 0.3576, 0.02124, 0.372, 0.0272, 0.3551, 0.03586, 0.3576, 0.02967, 0.3748, 0.01582, 0.3832, 0.02124, 0.372, 0.02967, 0.3748, 0.02309, 0.386, 0.8414, 0.2219, 0.8557, 0.1858, 0.8807, 0.1853, 0.8601, 0.219, 0.8527, 0.2458, 0.8414, 0.2219, 0.8601, 0.219, 0.8636, 0.2342, 0.8735, 0.2458, 0.8527, 0.2458, 0.8636, 0.2342, 0.8783, 0.233, 0.9104, 0.2458, 0.8735, 0.2458, 0.8783, 0.233, 0.9087, 0.2309, 0.9604, 0.2458, 0.9104, 0.2458, 0.9087, 0.2309, 0.9419, 0.2279, 0.9839, 0.2185, 0.9604, 0.2458, 0.9419, 0.2279, 0.9637, 0.2151, 0.9799, 0.1912, 0.9839, 0.2185, 0.9637, 0.2151, 0.9527, 0.1908, 0.06253, 0.385, 0.05271, 0.3982, 0.04544, 0.3949, 0.05545, 0.3797, 0.0782, 0.3697, 0.06253, 0.385, 0.05545, 0.3797, 0.07052, 0.364, 0.09249, 0.3609, 0.0782, 0.3697, 0.07052, 0.364, 0.08345, 0.3531, 0.2549, 0.3948, 0.2016, 0.3818, 0.2056, 0.376, 0.2708, 0.3787, 0.2769, 0.4322, 0.2549, 0.3948, 0.2708, 0.3787, 0.2875, 0.4313, 0.3132, 0.4848, 0.2769, 0.4322, 0.2875, 0.4313, 0.3184, 0.4789, 0.3241, 0.4965, 0.3132, 0.4848, 0.3184, 0.4789, 0.3259, 0.4898, 0.3328, 0.4986, 0.3241, 0.4965, 0.3259, 0.4898, 0.333, 0.4943, 0.3414, 0.4953, 0.3328, 0.4986, 0.333, 0.4943, 0.3389, 0.488, 0.3645, 0.4595, 0.3414, 0.4953, 0.3389, 0.488, 0.3572, 0.4554, 0.3885, 0.4296, 0.3645, 0.4595, 0.3572, 0.4554, 0.3776, 0.4276, 0.4081, 0.4087, 0.3885, 0.4296, 0.3776, 0.4276, 0.3968, 0.3908, 0.4253, 0.4018, 0.4081, 0.4087, 0.3968, 0.3908, 0.4226, 0.3953, 0.3995, 0.09418, 0.4257, 0.1126, 0.423, 0.1191, 0.3894, 0.1099, 0.3823, 0.07564, 0.3995, 0.09418, 0.3894, 0.1099, 0.3727, 0.07739, 0.3626, 0.04919, 0.3823, 0.07564, 0.3727, 0.07739, 0.3549, 0.05273, 0.3385, 0.0172, 0.3626, 0.04919, 0.3549, 0.05273, 0.3357, 0.02369, 0.3294, 0.01435, 0.3385, 0.0172, 0.3357, 0.02369, 0.3295, 0.01845, 0.3201, 0.01613, 0.3294, 0.01435, 0.3295, 0.01845, 0.3221, 0.02206, 0.3086, 0.02648, 0.3201, 0.01613, 0.3221, 0.02206, 0.3141, 0.03165, 0.2836, 0.07283, 0.3086, 0.02648, 0.3141, 0.03165, 0.293, 0.07368, 0.2639, 0.1058, 0.2836, 0.07283, 0.293, 0.07368, 0.278, 0.1202, 0.2014, 0.1396, 0.2639, 0.1058, 0.278, 0.1202, 0.2054, 0.1454, 0.07805, 0.1532, 0.09224, 0.1619, 0.08359, 0.1697, 0.07058, 0.1589, 0.06244, 0.1381, 0.07805, 0.1532, 0.07058, 0.1589, 0.05546, 0.1434, 0.05263, 0.125, 0.06244, 0.1381, 0.05546, 0.1434, 0.04545, 0.1283, 0.9829, 0.2732, 0.979, 0.3005, 0.952, 0.3007, 0.9627, 0.2766, 0.9594, 0.2459, 0.9829, 0.2732, 0.9627, 0.2766, 0.941, 0.2638, 0.9094, 0.2459, 0.9594, 0.2459, 0.941, 0.2638, 0.9078, 0.2608, 0.8725, 0.2459, 0.9094, 0.2459, 0.9078, 0.2608, 0.8773, 0.2588, 0.8517, 0.2459, 0.8725, 0.2459, 0.8773, 0.2588, 0.8626, 0.2576, 0.8403, 0.2699, 0.8517, 0.2459, 0.8626, 0.2576, 0.859, 0.2728, 0.8546, 0.3061, 0.8403, 0.2699, 0.859, 0.2728, 0.8792, 0.3063, 0.02117, 0.1512, 0.01575, 0.14, 0.02288, 0.1372, 0.02948, 0.1484, 0.02711, 0.168, 0.02117, 0.1512, 0.02948, 0.1484, 0.03566, 0.1655, 0.03134, 0.2012, 0.02711, 0.168, 0.03566, 0.1655, 0.04016, 0.1994, 0.03116, 0.2338, 0.03134, 0.2012, 0.04016, 0.1994, 0.03802, 0.2337, 0.0312, 0.289, 0.03142, 0.3216, 0.02287, 0.3224, 0.02422, 0.2888, 0.03142, 0.3216, 0.0272, 0.3551, 0.01871, 0.3532, 0.02287, 0.3224, 0.0272, 0.3551, 0.02124, 0.372, 0.01389, 0.3681, 0.01871, 0.3532, 0.02124, 0.372, 0.01582, 0.3832, 0.009259, 0.3791, 0.01389, 0.3681, 0.8557, 0.3058, 0.8414, 0.2698, 0.8601, 0.2726, 0.8807, 0.3064, 0.8414, 0.2698, 0.8527, 0.2458, 0.8636, 0.2574, 0.8601, 0.2726, 0.8527, 0.2458, 0.8735, 0.2458, 0.8783, 0.2587, 0.8636, 0.2574, 0.8735, 0.2458, 0.9104, 0.2458, 0.9087, 0.2607, 0.8783, 0.2587, 0.9104, 0.2458, 0.9604, 0.2458, 0.9419, 0.2637, 0.9087, 0.2607, 0.9604, 0.2458, 0.9839, 0.2731, 0.9637, 0.2765, 0.9419, 0.2637, 0.9839, 0.2731, 0.9799, 0.3004, 0.9527, 0.3008, 0.9637, 0.2765, 0.05271, 0.3982, 0.06253, 0.385, 0.06839, 0.3909, 0.05814, 0.4044, 0.06253, 0.385, 0.0782, 0.3697, 0.08171, 0.3779, 0.06839, 0.3909, 0.0782, 0.3697, 0.09249, 0.3609, 0.09275, 0.3714, 0.08171, 0.3779, 0.2016, 0.3818, 0.2549, 0.3948, 0.2364, 0.405, 0.1977, 0.3872, 0.2549, 0.3948, 0.2769, 0.4322, 0.2704, 0.4401, 0.2364, 0.405, 0.2769, 0.4322, 0.3132, 0.4848, 0.3064, 0.4888, 0.2704, 0.4401, 0.3132, 0.4848, 0.3241, 0.4965, 0.3188, 0.5034, 0.3064, 0.4888, 0.3241, 0.4965, 0.3328, 0.4986, 0.3342, 0.5081, 0.3188, 0.5034, 0.3328, 0.4986, 0.3414, 0.4953, 0.3479, 0.5002, 0.3342, 0.5081, 0.3414, 0.4953, 0.3645, 0.4595, 0.3701, 0.4657, 0.3479, 0.5002, 0.3645, 0.4595, 0.3885, 0.4296, 0.3923, 0.4394, 0.3701, 0.4657, 0.3885, 0.4296, 0.4081, 0.4087, 0.4235, 0.4214, 0.3923, 0.4394, 0.4081, 0.4087, 0.4253, 0.4018, 0.428, 0.4079, 0.4235, 0.4214, 0.4257, 0.1126, 0.3995, 0.09418, 0.413, 0.08309, 0.4285, 0.1066, 0.3995, 0.09418, 0.3823, 0.07564, 0.3856, 0.067, 0.413, 0.08309, 0.3823, 0.07564, 0.3626, 0.04919, 0.3686, 0.04376, 0.3856, 0.067, 0.3626, 0.04919, 0.3385, 0.0172, 0.3454, 0.01292, 0.3686, 0.04376, 0.3385, 0.0172, 0.3294, 0.01435, 0.3308, 0.00597, 0.3454, 0.01292, 0.3294, 0.01435, 0.3201, 0.01613, 0.3146, 0.01001, 0.3308, 0.00597, 0.3201, 0.01613, 0.3086, 0.02648, 0.3015, 0.02293, 0.3146, 0.01001, 0.3086, 0.02648, 0.2836, 0.07283, 0.278, 0.0658, 0.3015, 0.02293, 0.2836, 0.07283, 0.2639, 0.1058, 0.2476, 0.09674, 0.278, 0.0658, 0.2639, 0.1058, 0.2014, 0.1396, 0.1975, 0.1341, 0.2476, 0.09674, 0.09224, 0.1619, 0.07805, 0.1532, 0.08155, 0.1452, 0.0926, 0.1517, 0.07805, 0.1532, 0.06244, 0.1381, 0.06824, 0.1322, 0.08155, 0.1452, 0.06244, 0.1381, 0.05263, 0.125, 0.05798, 0.1188, 0.06824, 0.1322, 0.979, 0.1914, 0.9829, 0.2187, 0.9627, 0.2152, 0.952, 0.1911, 0.9829, 0.2187, 0.9594, 0.2459, 0.941, 0.228, 0.9627, 0.2152, 0.9594, 0.2459, 0.9094, 0.2459, 0.9078, 0.231, 0.941, 0.228, 0.9094, 0.2459, 0.8725, 0.2459, 0.8773, 0.2331, 0.9078, 0.231, 0.8725, 0.2459, 0.8517, 0.2459, 0.8626, 0.2343, 0.8773, 0.2331, 0.8517, 0.2459, 0.8403, 0.2219, 0.859, 0.2191, 0.8626, 0.2343, 0.8403, 0.2219, 0.8546, 0.1858, 0.8792, 0.1855, 0.859, 0.2191, 0.01575, 0.14, 0.02117, 0.1512, 0.0139, 0.155, 0.009259, 0.144, 0.02117, 0.1512, 0.02711, 0.168, 0.01873, 0.1698, 0.0139, 0.155, 0.02711, 0.168, 0.03134, 0.2012, 0.02292, 0.2006, 0.01873, 0.1698, 0.03134, 0.2012, 0.03116, 0.2338, 0.02416, 0.234, 0.02292, 0.2006, 0.4563, 0.8933, 0.4229, 0.8933, 0.4229, 0.8794, 0.4563, 0.8794, 0.4949, 0.8933, 0.4563, 0.8933, 0.4563, 0.8794, 0.4949, 0.8794, 0.5624, 0.8933, 0.4949, 0.8933, 0.4949, 0.8794, 0.5624, 0.8794, 0.5897, 0.8933, 0.5624, 0.8933, 0.5624, 0.8794, 0.5897, 0.8794, 0.6386, 0.8933, 0.5897, 0.8933, 0.5897, 0.8794, 0.6386, 0.8794, 0.7302, 0.8933, 0.6386, 0.8933, 0.6386, 0.8794, 0.7302, 0.8794, 0.7706, 0.8933, 0.7302, 0.8933, 0.7302, 0.8794, 0.7706, 0.8794, 0.7302, 0.8794, 0.7706, 0.8794, 0.7706, 0.8933, 0.7302, 0.8933, 0.6386, 0.8794, 0.7302, 0.8794, 0.7302, 0.8933, 0.6386, 0.8933, 0.5897, 0.8794, 0.6386, 0.8794, 0.6386, 0.8933, 0.5897, 0.8933, 0.5624, 0.8794, 0.5897, 0.8794, 0.5897, 0.8933, 0.5624, 0.8933, 0.4949, 0.8794, 0.5624, 0.8794, 0.5624, 0.8933, 0.4949, 0.8933, 0.4563, 0.8794, 0.4949, 0.8794, 0.4949, 0.8933, 0.4563, 0.8933, 0.4229, 0.8794, 0.4563, 0.8794, 0.4563, 0.8933, 0.4229, 0.8933, 0.0404, 0.3235, 0.08345, 0.3531, 0.07052, 0.364, 0.03586, 0.3576, 0.03586, 0.3576, 0.07052, 0.364, 0.05545, 0.3797, 0.02967, 0.3748, 0.02967, 0.3748, 0.05545, 0.3797, 0.04544, 0.3949, 0.02309, 0.386, 0.9419, 0.2279, 0.9527, 0.1908, 0.9637, 0.2151, 0.8601, 0.219, 0.8783, 0.233, 0.8636, 0.2342, 0.8807, 0.1853, 0.9087, 0.2309, 0.8783, 0.233, 0.8601, 0.219, 0.9087, 0.2309, 0.8807, 0.1853, 0.9527, 0.1908, 0.9419, 0.2279, 0.08359, 0.1697, 0.04016, 0.1994, 0.03566, 0.1655, 0.07058, 0.1589, 0.07058, 0.1589, 0.03566, 0.1655, 0.02948, 0.1484, 0.05546, 0.1434, 0.05546, 0.1434, 0.02948, 0.1484, 0.02288, 0.1372, 0.04545, 0.1283, 0.952, 0.3007, 0.941, 0.2638, 0.9627, 0.2766, 0.8773, 0.2588, 0.859, 0.2728, 0.8626, 0.2576, 0.9078, 0.2608, 0.8792, 0.3063, 0.859, 0.2728, 0.8773, 0.2588, 0.941, 0.2638, 0.952, 0.3007, 0.8792, 0.3063, 0.9078, 0.2608, 0.0312, 0.289, 0.02422, 0.2888, 0.02329, 0.2676, 0.03208, 0.2677, 0.03116, 0.2338, 0.03205, 0.2532, 0.02319, 0.2534, 0.02416, 0.234, 0.03116, 0.2338, 0.03802, 0.2337, 0.04341, 0.2532, 0.03205, 0.2532, 0.0312, 0.289, 0.03208, 0.2677, 0.04344, 0.2677, 0.03806, 0.2891, 0.2708, 0.3787, 0.3968, 0.3908, 0.3776, 0.4276, 0.2875, 0.4313, 0.2875, 0.4313, 0.3776, 0.4276, 0.3572, 0.4554, 0.3184, 0.4789, 0.3184, 0.4789, 0.3572, 0.4554, 0.3389, 0.488, 0.3259, 0.4898, 0.3259, 0.4898, 0.3389, 0.488, 0.333, 0.4943, 0.2245, 0.6123, 0.2312, 0.5751, 0.2935, 0.5849, 0.2925, 0.6217, 0.2312, 0.5751, 0.2497, 0.5305, 0.2826, 0.5603, 0.2935, 0.5849, 0.2497, 0.5305, 0.2605, 0.5182, 0.2745, 0.5238, 0.2826, 0.5603, 0.2605, 0.5182, 0.2704, 0.5125, 0.2799, 0.5238, 0.9317, 0.5184, 0.9, 0.5348, 0.8177, 0.492, 0.839, 0.451, 0.9, 0.5348, 0.8789, 0.5533, 0.8608, 0.553, 0.7198, 0.5348, 0.7636, 0.5546, 0.7447, 0.551, 0.6939, 0.5153, 0.7808, 0.451, 0.8022, 0.492, 0.7198, 0.5348, 0.7198, 0.5348, 0.8022, 0.492, 0.8038, 0.5104, 0.7636, 0.5546, 0.9, 0.5348, 0.8608, 0.553, 0.816, 0.5104, 0.8177, 0.492, 0.8608, 0.553, 0.8273, 0.564, 0.8251, 0.5311, 0.816, 0.5104, 0.815, 0.5448, 0.8251, 0.5311, 0.8273, 0.564, 0.8173, 0.5541, 0.7636, 0.5546, 0.8038, 0.5104, 0.7939, 0.5326, 0.794, 0.5637, 0.794, 0.5637, 0.7939, 0.5326, 0.8049, 0.5448, 0.8025, 0.5541, 0.7263, 0.7913, 0.7706, 0.8794, 0.7302, 0.8794, 0.7047, 0.8144, 0.7047, 0.8144, 0.7302, 0.8794, 0.6663, 0.8152, 0.6663, 0.8152, 0.7302, 0.8794, 0.6386, 0.8794, 0.5982, 0.8263, 0.5982, 0.8263, 0.6386, 0.8794, 0.5959, 0.8533, 0.7192, 0.9844, 0.6994, 0.9598, 0.7302, 0.8933, 0.7706, 0.8933, 0.6994, 0.9598, 0.6612, 0.9561, 0.7302, 0.8933, 0.6612, 0.9561, 0.594, 0.9401, 0.6386, 0.8933, 0.7302, 0.8933, 0.594, 0.9401, 0.594, 0.9131, 0.6386, 0.8933, 0.7706, 0.8933, 0.719, 0.9845, 0.6993, 0.9598, 0.7302, 0.8933, 0.7302, 0.8933, 0.6993, 0.9598, 0.6612, 0.9561, 0.7302, 0.8933, 0.6612, 0.9561, 0.594, 0.9401, 0.6386, 0.8933, 0.6386, 0.8933, 0.594, 0.9401, 0.5939, 0.913, 0.7706, 0.8794, 0.7302, 0.8794, 0.7047, 0.8144, 0.7263, 0.7913, 0.7302, 0.8794, 0.6664, 0.8152, 0.7047, 0.8144, 0.7302, 0.8794, 0.6386, 0.8794, 0.5982, 0.8263, 0.6664, 0.8152, 0.6386, 0.8794, 0.5959, 0.8532, 0.5982, 0.8263, 0.5161, 0.6005, 0.4463, 0.4898, 0.4809, 0.4791, 0.5294, 0.5477, 0.5294, 0.5477, 0.4809, 0.4791, 0.5124, 0.4631, 0.5327, 0.5014, 0.5327, 0.5014, 0.5124, 0.4631, 0.5329, 0.4506, 0.5328, 0.4648, 0.5453, 0.5477, 0.6007, 0.4786, 0.642, 0.4875, 0.5586, 0.6005, 0.5453, 0.5477, 0.5459, 0.5014, 0.5691, 0.4627, 0.6007, 0.4786, 0.5458, 0.4638, 0.5476, 0.4515, 0.5691, 0.4627, 0.5459, 0.5014, 0.6816, 0.6066, 0.6955, 0.5965, 0.736, 0.6085, 0.6832, 0.6485, 0.6816, 0.6066, 0.6816, 0.599, 0.6955, 0.5965, 0.6656, 0.6485, 0.6087, 0.6075, 0.6533, 0.5965, 0.6672, 0.6066, 0.6672, 0.6066, 0.6533, 0.5965, 0.6672, 0.599, 0.71, 0.1163, 0.6881, 0.09581, 0.702, 0.08244, 0.7157, 0.1118, 0.823, 0.1119, 0.817, 0.1078, 0.8284, 0.0766, 0.8439, 0.09041, 0.7915, 0.2593, 0.7877, 0.2567, 0.8039, 0.2463, 0.8059, 0.2594, 0.7915, 0.2593, 0.8059, 0.2594, 0.8031, 0.2736, 0.7875, 0.2617, 0.9053, 0.8263, 0.8759, 0.8449, 0.8329, 0.8005, 0.8656, 0.7992, 0.936, 0.8096, 0.9053, 0.8263, 0.8656, 0.7992, 0.8972, 0.7986, 0.936, 0.8096, 0.8972, 0.7986, 0.9104, 0.7969, 0.8329, 0.7875, 0.8759, 0.7432, 0.9053, 0.7612, 0.8656, 0.7889, 0.8656, 0.7889, 0.9053, 0.7612, 0.9351, 0.7806, 0.8972, 0.7894, 0.8972, 0.7894, 0.9351, 0.7806, 0.9104, 0.7911, 0.8033, 0.7883, 0.839, 0.7212, 0.8759, 0.7432, 0.8329, 0.7875, 0.8033, 0.7997, 0.8329, 0.8005, 0.8759, 0.8449, 0.839, 0.8668, 0.7729, 0.1248, 0.7727, 0.0736, 0.817, 0.1078, 0.7872, 0.1437, 0.7729, 0.1248, 0.7872, 0.1437, 0.7738, 0.1524, 0.7157, 0.1118, 0.7567, 0.07427, 0.7606, 0.1253, 0.7478, 0.1452, 0.7619, 0.1529, 0.7478, 0.1452, 0.7606, 0.1253, 0.3894, 0.1099, 0.278, 0.1202, 0.293, 0.07368, 0.3727, 0.07739, 0.3727, 0.07739, 0.293, 0.07368, 0.3141, 0.03165, 0.3549, 0.05273, 0.3549, 0.05273, 0.3141, 0.03165, 0.3221, 0.02206, 0.3357, 0.02369, 0.3357, 0.02369, 0.3221, 0.02206, 0.3295, 0.01845, 0.2914, 0.8227, 0.292, 0.8594, 0.2296, 0.8684, 0.2234, 0.8312, 0.292, 0.8594, 0.2808, 0.8838, 0.2476, 0.9131, 0.2296, 0.8684, 0.2808, 0.8838, 0.2745, 0.9202, 0.2582, 0.9256, 0.2476, 0.9131, 0.2745, 0.9202, 0.268, 0.9315, 0.2582, 0.9256, 0.014, 0.6586, 0.0197, 0.6287, 0.04882, 0.6325, 0.05545, 0.6443, 0.0197, 0.6287, 0.0177, 0.6132, 0.04072, 0.6155, 0.04882, 0.6325, 0.0177, 0.6132, 0.01281, 0.6015, 0.03761, 0.5987, 0.04072, 0.6155, 0.9419, 0.2637, 0.9637, 0.2765, 0.9527, 0.3008, 0.8807, 0.3064, 0.9087, 0.2607, 0.9419, 0.2637, 0.9527, 0.3008, 0.8807, 0.3064, 0.8601, 0.2726, 0.8783, 0.2587, 0.9087, 0.2607, 0.8601, 0.2726, 0.8636, 0.2574, 0.8783, 0.2587, 0.00348, 0.6922, 0.014, 0.6586, 0.05545, 0.6443, 0.9078, 0.231, 0.8773, 0.2331, 0.859, 0.2191, 0.8792, 0.1855, 0.8773, 0.2331, 0.8626, 0.2343, 0.859, 0.2191, 0.952, 0.1911, 0.9627, 0.2152, 0.941, 0.228, 0.952, 0.1911, 0.941, 0.228, 0.9078, 0.231, 0.8792, 0.1855, 0.03986, 0.8276, 0.03662, 0.8442, 0.01172, 0.8412, 0.01672, 0.8297, 0.04815, 0.8108, 0.03986, 0.8276, 0.01672, 0.8297, 0.01886, 0.8143, 0.05491, 0.7992, 0.04815, 0.8108, 0.01886, 0.8143, 0.01338, 0.7846, 0.05491, 0.7992, 0.01338, 0.7846, 0.00348, 0.7512, 0.01045, 0.7322, 0.00348, 0.7512, 0.004507, 0.7303, 0.01044, 0.7135, 0.004472, 0.7151, 0.00348, 0.6922, 0.143, 0.2679, 0.1483, 0.3136, 0.1132, 0.3134, 0.111, 0.2688, 0.1483, 0.3136, 0.1523, 0.348, 0.1162, 0.3443, 0.1132, 0.3134, 0.111, 0.2688, 0.1132, 0.3134, 0.08969, 0.3186, 0.08726, 0.2683, 0.1132, 0.3134, 0.1162, 0.3443, 0.08345, 0.3531, 0.08969, 0.3186, 0.08721, 0.2523, 0.08936, 0.2031, 0.1129, 0.208, 0.1109, 0.2516, 0.08936, 0.2031, 0.08359, 0.1697, 0.1159, 0.1782, 0.1129, 0.208, 0.1109, 0.2516, 0.1129, 0.208, 0.1481, 0.2077, 0.143, 0.2525, 0.1129, 0.208, 0.1159, 0.1782, 0.1518, 0.1738, 0.1481, 0.2077, 0.07136, 0.2046, 0.08359, 0.1697, 0.08936, 0.2031, 0.05494, 0.253, 0.07136, 0.2046, 0.08936, 0.2031, 0.08721, 0.2523, 0.08969, 0.3186, 0.08345, 0.3531, 0.07167, 0.3171, 0.08726, 0.2683, 0.08969, 0.3186, 0.07167, 0.3171, 0.05494, 0.2679, 0.1888, 0.2678, 0.1849, 0.3198, 0.1483, 0.3136, 0.143, 0.2679, 0.1849, 0.3198, 0.1767, 0.3596, 0.1523, 0.348, 0.1483, 0.3136, 0.2214, 0.2673, 0.2177, 0.3245, 0.1849, 0.3198, 0.1888, 0.2678, 0.2177, 0.3245, 0.2056, 0.376, 0.1767, 0.3596, 0.1849, 0.3198, 0.2839, 0.2642, 0.2849, 0.3249, 0.2177, 0.3245, 0.2214, 0.2673, 0.2849, 0.3249, 0.2708, 0.3787, 0.2056, 0.376, 0.2177, 0.3245, 0.143, 0.2525, 0.1481, 0.2077, 0.1847, 0.2014, 0.1888, 0.2525, 0.1481, 0.2077, 0.1518, 0.1738, 0.1761, 0.1622, 0.1847, 0.2014, 0.1888, 0.2525, 0.1847, 0.2014, 0.2176, 0.1966, 0.2213, 0.2529, 0.1847, 0.2014, 0.1761, 0.1622, 0.2054, 0.1454, 0.2176, 0.1966, 0.2213, 0.2529, 0.2176, 0.1966, 0.2849, 0.1917, 0.2839, 0.2516, 0.2176, 0.1966, 0.2054, 0.1454, 0.278, 0.1202, 0.2849, 0.1917, 0.7309, 0.2532, 0.7371, 0.231, 0.767, 0.2444, 0.758, 0.256, 0.7371, 0.231, 0.754, 0.2003, 0.7956, 0.2278, 0.767, 0.2444, 0.7595, 0.7629, 0.7473, 0.7493, 0.7837, 0.7533, 0.7334, 0.0502, 0.7558, 0.04088, 0.7567, 0.07427, 0.7339, 0.7327, 0.7473, 0.7493, 0.6891, 0.757, 0.6797, 0.7328, 0.7473, 0.7493, 0.7559, 0.7599, 0.6965, 0.7607, 0.6879, 0.7522, 0.758, 0.256, 0.767, 0.2444, 0.7877, 0.2567, 0.7707, 0.04024, 0.7946, 0.04738, 0.7727, 0.0736, 0.7477, 0.7022, 0.7596, 0.684, 0.7869, 0.6963, 0.6799, 0.7185, 0.6896, 0.6936, 0.7477, 0.7022, 0.734, 0.7194, 0.6896, 0.6936, 0.7001, 0.681, 0.7596, 0.684, 0.7477, 0.7022, 0.7578, 0.2615, 0.7664, 0.2736, 0.7364, 0.2861, 0.7308, 0.2635, 0.7664, 0.2736, 0.7938, 0.2914, 0.7522, 0.3171, 0.7364, 0.2861, 0.7664, 0.2736, 0.7578, 0.2615, 0.7875, 0.2617, 0.7308, 0.2635, 0.7364, 0.2861, 0.711, 0.2948, 0.7071, 0.2644, 0.7364, 0.2861, 0.7522, 0.3171, 0.7215, 0.3289, 0.711, 0.2948, 0.7071, 0.2644, 0.711, 0.2948, 0.6779, 0.2974, 0.6787, 0.2629, 0.711, 0.2948, 0.7215, 0.3289, 0.6793, 0.3422, 0.6779, 0.2974, 0.6787, 0.2629, 0.6779, 0.2974, 0.6377, 0.3011, 0.6443, 0.2623, 0.6779, 0.2974, 0.6793, 0.3422, 0.6396, 0.3528, 0.6377, 0.3011, 0.707, 0.2514, 0.7117, 0.2217, 0.7371, 0.231, 0.7309, 0.2532, 0.7117, 0.2217, 0.723, 0.1877, 0.754, 0.2003, 0.7371, 0.231, 0.6788, 0.2528, 0.6784, 0.2186, 0.7117, 0.2217, 0.707, 0.2514, 0.6784, 0.2186, 0.6804, 0.1737, 0.723, 0.1877, 0.7117, 0.2217, 0.6443, 0.2527, 0.6381, 0.2145, 0.6784, 0.2186, 0.6788, 0.2528, 0.6381, 0.2145, 0.6405, 0.1628, 0.6804, 0.1737, 0.6784, 0.2186, 0.6797, 0.7328, 0.6891, 0.757, 0.6509, 0.7575, 0.6413, 0.7322, 0.6879, 0.7522, 0.6965, 0.7607, 0.6591, 0.7693, 0.6509, 0.7575, 0.6261, 0.732, 0.6432, 0.7572, 0.594, 0.7619, 0.5736, 0.7316, 0.6432, 0.7572, 0.6591, 0.7693, 0.6136, 0.7804, 0.594, 0.7619, 0.6509, 0.7575, 0.6628, 0.7778, 0.6432, 0.7572, 0.6413, 0.7322, 0.6509, 0.7575, 0.6432, 0.7572, 0.6261, 0.732, 0.6414, 0.7184, 0.6514, 0.6923, 0.6896, 0.6936, 0.6799, 0.7185, 0.6514, 0.6923, 0.663, 0.6753, 0.7001, 0.681, 0.6896, 0.6936, 0.5737, 0.7179, 0.5946, 0.687, 0.6438, 0.6925, 0.6262, 0.7183, 0.5946, 0.687, 0.6176, 0.661, 0.663, 0.6753, 0.6438, 0.6925, 0.6438, 0.6925, 0.663, 0.6753, 0.6514, 0.6923, 0.6262, 0.7183, 0.6438, 0.6925, 0.6514, 0.6923, 0.6414, 0.7184, 0.5736, 0.7316, 0.594, 0.7619, 0.5632, 0.7682, 0.5547, 0.7316, 0.594, 0.7619, 0.6166, 0.7877, 0.5739, 0.7973, 0.5632, 0.7682, 0.5547, 0.7316, 0.5632, 0.7682, 0.5136, 0.7726, 0.5157, 0.7311, 0.5632, 0.7682, 0.5739, 0.7973, 0.5136, 0.8085, 0.5136, 0.7726, 0.5548, 0.7176, 0.5639, 0.6803, 0.5946, 0.687, 0.5737, 0.7179, 0.5639, 0.6803, 0.5751, 0.6507, 0.6176, 0.661, 0.5946, 0.687, 0.5158, 0.7173, 0.5144, 0.675, 0.5639, 0.6803, 0.5548, 0.7176, 0.5144, 0.675, 0.515, 0.6384, 0.5751, 0.6507, 0.5639, 0.6803, 0.6094, 0.2511, 0.5951, 0.2047, 0.6302, 0.2116, 0.6252, 0.2512, 0.5951, 0.2047, 0.585, 0.1501, 0.6405, 0.1628, 0.6302, 0.2116, 0.6302, 0.2116, 0.6405, 0.1628, 0.6381, 0.2145, 0.6252, 0.2512, 0.6302, 0.2116, 0.6381, 0.2145, 0.6443, 0.2527, 0.5793, 0.2075, 0.585, 0.1501, 0.5951, 0.2047, 0.579, 0.2516, 0.5793, 0.2075, 0.5951, 0.2047, 0.6094, 0.2511, 0.6252, 0.2637, 0.6298, 0.3038, 0.5947, 0.3104, 0.6094, 0.2635, 0.6298, 0.3038, 0.6396, 0.3528, 0.5842, 0.3651, 0.5947, 0.3104, 0.6377, 0.3011, 0.6396, 0.3528, 0.6298, 0.3038, 0.6443, 0.2623, 0.6377, 0.3011, 0.6298, 0.3038, 0.6252, 0.2637, 0.5947, 0.3104, 0.5842, 0.3651, 0.579, 0.3075, 0.6094, 0.2635, 0.5947, 0.3104, 0.579, 0.3075, 0.579, 0.2629, 0.579, 0.2629, 0.579, 0.3075, 0.535, 0.3113, 0.5374, 0.2629, 0.579, 0.3075, 0.5842, 0.3651, 0.5375, 0.3737, 0.535, 0.3113, 0.5374, 0.2629, 0.535, 0.3113, 0.4982, 0.313, 0.5008, 0.2724, 0.535, 0.3113, 0.5375, 0.3737, 0.4983, 0.3795, 0.4982, 0.313, 0.5008, 0.2724, 0.4863, 0.3149, 0.4054, 0.3239, 0.387, 0.2724, 0.4863, 0.3149, 0.4736, 0.3835, 0.4407, 0.3903, 0.4054, 0.3239, 0.4863, 0.3149, 0.5008, 0.2724, 0.4982, 0.313, 0.4736, 0.3835, 0.4863, 0.3149, 0.4982, 0.313, 0.4983, 0.3795, 0.5374, 0.2514, 0.5352, 0.2035, 0.5793, 0.2075, 0.579, 0.2516, 0.5352, 0.2035, 0.5381, 0.1412, 0.585, 0.1501, 0.5793, 0.2075, 0.5006, 0.242, 0.4982, 0.2017, 0.5352, 0.2035, 0.5374, 0.2514, 0.4982, 0.2017, 0.4988, 0.1352, 0.5381, 0.1412, 0.5352, 0.2035, 0.387, 0.2404, 0.4055, 0.19, 0.4863, 0.1997, 0.5006, 0.242, 0.4055, 0.19, 0.441, 0.1242, 0.4741, 0.131, 0.4863, 0.1997, 0.4982, 0.2017, 0.5006, 0.242, 0.4863, 0.1997, 0.4988, 0.1352, 0.4982, 0.2017, 0.4863, 0.1997, 0.4741, 0.131, 0.4055, 0.19, 0.387, 0.2404, 0.3958, 0.1893, 0.441, 0.1242, 0.4055, 0.19, 0.3958, 0.1893, 0.423, 0.1191, 0.3958, 0.1893, 0.387, 0.2404, 0.3856, 0.1925, 0.423, 0.1191, 0.3958, 0.1893, 0.3856, 0.1925, 0.3894, 0.1099, 0.3957, 0.3246, 0.387, 0.2724, 0.4054, 0.3239, 0.4226, 0.3953, 0.3957, 0.3246, 0.4054, 0.3239, 0.4407, 0.3903, 0.3855, 0.3243, 0.387, 0.2724, 0.3957, 0.3246, 0.3968, 0.3908, 0.3855, 0.3243, 0.3957, 0.3246, 0.4226, 0.3953, 0.331, 0.2511, 0.3099, 0.1926, 0.3856, 0.1925, 0.387, 0.2404, 0.3099, 0.1926, 0.278, 0.1202, 0.3894, 0.1099, 0.3856, 0.1925, 0.2849, 0.1917, 0.278, 0.1202, 0.3099, 0.1926, 0.2839, 0.2516, 0.2849, 0.1917, 0.3099, 0.1926, 0.331, 0.2511, 0.387, 0.2724, 0.3855, 0.3243, 0.3098, 0.324, 0.331, 0.2648, 0.3855, 0.3243, 0.3968, 0.3908, 0.2708, 0.3787, 0.3098, 0.324, 0.3098, 0.324, 0.2708, 0.3787, 0.2849, 0.3249, 0.331, 0.2648, 0.3098, 0.324, 0.2849, 0.3249, 0.2839, 0.2642, 0.09573, 0.7296, 0.0928, 0.765, 0.05893, 0.7727, 0.0553, 0.7302, 0.0928, 0.765, 0.08898, 0.7892, 0.05491, 0.7992, 0.05893, 0.7727, 0.05893, 0.7727, 0.05491, 0.7992, 0.04353, 0.7715, 0.0553, 0.7302, 0.05893, 0.7727, 0.04353, 0.7715, 0.02414, 0.7299, 0.02414, 0.7299, 0.04353, 0.7715, 0.01045, 0.7322, 0.04389, 0.6728, 0.02431, 0.7156, 0.01044, 0.7135, 0.04389, 0.6728, 0.05545, 0.6443, 0.05943, 0.6717, 0.02431, 0.7156, 0.04389, 0.6728, 0.05943, 0.6717, 0.05535, 0.7154, 0.05535, 0.7154, 0.05943, 0.6717, 0.09327, 0.6779, 0.09584, 0.7144, 0.05943, 0.6717, 0.05545, 0.6443, 0.07797, 0.6571, 0.09327, 0.6779, 0.1288, 0.7287, 0.126, 0.7644, 0.0928, 0.765, 0.09573, 0.7296, 0.126, 0.7644, 0.1202, 0.7894, 0.08898, 0.787, 0.0928, 0.765, 0.09584, 0.7144, 0.09327, 0.6779, 0.1264, 0.6789, 0.1289, 0.7155, 0.09327, 0.6793, 0.0836, 0.6599, 0.121, 0.6532, 0.1264, 0.6789, 0.126, 0.7644, 0.1288, 0.7287, 0.1373, 0.7719, 0.1202, 0.7917, 0.126, 0.7644, 0.1373, 0.7719, 0.1428, 0.8035, 0.1378, 0.6715, 0.1289, 0.7155, 0.1264, 0.6789, 0.1437, 0.6393, 0.1378, 0.6715, 0.1264, 0.6789, 0.121, 0.6509, 0.1583, 0.729, 0.1675, 0.7774, 0.1373, 0.7719, 0.1288, 0.7287, 0.1675, 0.7774, 0.1741, 0.8122, 0.1428, 0.8029, 0.1373, 0.7719, 0.1289, 0.7155, 0.1378, 0.6715, 0.1681, 0.6662, 0.1584, 0.7155, 0.1378, 0.6715, 0.1425, 0.6417, 0.1739, 0.6327, 0.1681, 0.6662, 0.1972, 0.7291, 0.2084, 0.7857, 0.1675, 0.7774, 0.1583, 0.729, 0.2084, 0.7857, 0.2234, 0.8259, 0.1741, 0.8099, 0.1675, 0.7774, 0.1584, 0.7155, 0.1681, 0.6662, 0.2091, 0.6584, 0.1972, 0.7157, 0.1681, 0.6662, 0.1751, 0.6331, 0.2245, 0.6158, 0.2091, 0.6584, 0.2217, 0.7849, 0.2234, 0.8312, 0.2084, 0.7857, 0.2231, 0.7292, 0.2217, 0.7849, 0.2084, 0.7857, 0.1972, 0.7291, 0.2091, 0.6584, 0.2245, 0.6123, 0.2223, 0.6593, 0.1972, 0.7157, 0.2091, 0.6584, 0.2223, 0.6593, 0.2232, 0.716, 0.2232, 0.716, 0.2223, 0.6593, 0.2862, 0.6612, 0.2669, 0.7162, 0.2223, 0.6593, 0.2245, 0.6123, 0.2925, 0.6217, 0.2862, 0.6612, 0.2669, 0.7294, 0.2855, 0.7838, 0.2217, 0.7849, 0.2231, 0.7292, 0.2855, 0.7838, 0.2914, 0.8227, 0.2234, 0.8312, 0.2217, 0.7849, 0.316, 0.7165, 0.3109, 0.6612, 0.3538, 0.6639, 0.3686, 0.7171, 0.3109, 0.6612, 0.2925, 0.6217, 0.3439, 0.6184, 0.3538, 0.6639, 0.3686, 0.7298, 0.353, 0.7819, 0.3102, 0.784, 0.3159, 0.7297, 0.353, 0.7819, 0.3427, 0.8265, 0.2914, 0.8227, 0.3102, 0.784, 0.3102, 0.784, 0.2914, 0.8227, 0.2855, 0.7838, 0.3159, 0.7297, 0.3102, 0.784, 0.2855, 0.7838, 0.2669, 0.7294, 0.2862, 0.6612, 0.2925, 0.6217, 0.3109, 0.6612, 0.2669, 0.7162, 0.2862, 0.6612, 0.3109, 0.6612, 0.316, 0.7165, 0.3624, 0.6644, 0.3686, 0.7171, 0.3538, 0.6639, 0.3616, 0.6191, 0.3624, 0.6644, 0.3538, 0.6639, 0.3439, 0.6184, 0.353, 0.7819, 0.3686, 0.7298, 0.3616, 0.7815, 0.3427, 0.8265, 0.353, 0.7819, 0.3616, 0.7815, 0.3603, 0.826, 0.3877, 0.7108, 0.3864, 0.6686, 0.4497, 0.6695, 0.4693, 0.7095, 0.3864, 0.6686, 0.3957, 0.6229, 0.4218, 0.6258, 0.4497, 0.6695, 0.4688, 0.7379, 0.4487, 0.7772, 0.3856, 0.7776, 0.3875, 0.7365, 0.4487, 0.7772, 0.4205, 0.82, 0.3944, 0.8227, 0.3856, 0.7776, 0.3875, 0.7365, 0.3856, 0.7776, 0.3616, 0.7815, 0.3686, 0.7298, 0.3856, 0.7776, 0.3944, 0.8227, 0.3603, 0.826, 0.3616, 0.7815, 0.3686, 0.7171, 0.3624, 0.6644, 0.3864, 0.6686, 0.3877, 0.7108, 0.3624, 0.6644, 0.3616, 0.6191, 0.3957, 0.6229, 0.3864, 0.6686, 0.4487, 0.7772, 0.4688, 0.7379, 0.4693, 0.7756, 0.4205, 0.82, 0.4487, 0.7772, 0.4693, 0.7756, 0.4629, 0.8168, 0.4702, 0.6713, 0.4693, 0.7095, 0.4497, 0.6695, 0.4643, 0.6294, 0.4702, 0.6713, 0.4497, 0.6695, 0.4218, 0.6258, 0.4693, 0.7095, 0.4702, 0.6713, 0.5144, 0.675, 0.5158, 0.7173, 0.4702, 0.6713, 0.4643, 0.6294, 0.515, 0.6384, 0.5144, 0.675, 0.5157, 0.7311, 0.5136, 0.7726, 0.4693, 0.7756, 0.4688, 0.7379, 0.5136, 0.7726, 0.5136, 0.8085, 0.4629, 0.8168, 0.4693, 0.7756, 0.331, 0.2579, 0.331, 0.2648, 0.2839, 0.2642, 0.331, 0.2579, 0.2839, 0.2516, 0.331, 0.2511, 0.331, 0.2579, 0.2839, 0.2642, 0.2839, 0.2516, 0.2213, 0.2529, 0.2839, 0.2516, 0.2839, 0.2642, 0.2214, 0.2673, 0.1888, 0.2525, 0.2213, 0.2529, 0.2214, 0.2673, 0.1888, 0.2678, 0.143, 0.2525, 0.1888, 0.2525, 0.1888, 0.2678, 0.143, 0.2679, 0.1109, 0.2516, 0.143, 0.2525, 0.143, 0.2679, 0.111, 0.2688, 0.08721, 0.2523, 0.1109, 0.2516, 0.111, 0.2688, 0.08726, 0.2683, 0.05494, 0.253, 0.08721, 0.2523, 0.08726, 0.2683, 0.05494, 0.2679, 0.05494, 0.253, 0.04341, 0.2532, 0.03802, 0.2337, 0.07136, 0.2046, 0.05494, 0.2679, 0.07167, 0.3171, 0.03806, 0.2891, 0.04344, 0.2677, 0.03806, 0.2891, 0.07167, 0.3171, 0.08345, 0.3531, 0.0404, 0.3235, 0.04016, 0.1994, 0.08359, 0.1697, 0.07136, 0.2046, 0.03802, 0.2337, 0.05494, 0.253, 0.05494, 0.2679, 0.04344, 0.2677, 0.04341, 0.2532, 0.03205, 0.2532, 0.04341, 0.2532, 0.04344, 0.2677, 0.03208, 0.2677, 0.03205, 0.2532, 0.03208, 0.2677, 0.02329, 0.2676, 0.02319, 0.2534, 0.00348, 0.6922, 0.05545, 0.6443, 0.04389, 0.6728, 0.01044, 0.7135, 0.05491, 0.7992, 0.00348, 0.7512, 0.01045, 0.7322, 0.04353, 0.7715, 0.01045, 0.7322, 0.004507, 0.7303, 0.004472, 0.7151, 0.01044, 0.7135, 0.02414, 0.7299, 0.01045, 0.7322, 0.01044, 0.7135, 0.02431, 0.7156, 0.0553, 0.7302, 0.02414, 0.7299, 0.02431, 0.7156, 0.05535, 0.7154, 0.09573, 0.7296, 0.0553, 0.7302, 0.05535, 0.7154, 0.09584, 0.7144, 0.1288, 0.7287, 0.09573, 0.7296, 0.09584, 0.7144, 0.1289, 0.7155, 0.1583, 0.729, 0.1288, 0.7287, 0.1289, 0.7155, 0.1584, 0.7155, 0.1972, 0.7291, 0.1583, 0.729, 0.1584, 0.7155, 0.1972, 0.7157, 0.2231, 0.7292, 0.1972, 0.7291, 0.1972, 0.7157, 0.2232, 0.716, 0.2669, 0.7294, 0.2231, 0.7292, 0.2232, 0.716, 0.2669, 0.7162, 0.3159, 0.7297, 0.2669, 0.7294, 0.2669, 0.7162, 0.316, 0.7165, 0.3678, 0.7235, 0.3686, 0.7298, 0.3159, 0.7297, 0.3678, 0.7235, 0.316, 0.7165, 0.3686, 0.7171, 0.3678, 0.7235, 0.3159, 0.7297, 0.316, 0.7165, 0.4723, 0.7237, 0.5157, 0.7311, 0.4688, 0.7379, 0.4723, 0.7237, 0.4693, 0.7095, 0.5158, 0.7173, 0.4723, 0.7237, 0.5158, 0.7173, 0.5157, 0.7311, 0.5547, 0.7316, 0.5157, 0.7311, 0.5158, 0.7173, 0.5548, 0.7176, 0.5736, 0.7316, 0.5547, 0.7316, 0.5548, 0.7176, 0.5737, 0.7179, 0.6261, 0.732, 0.5736, 0.7316, 0.5737, 0.7179, 0.6262, 0.7183, 0.6413, 0.7322, 0.6261, 0.732, 0.6262, 0.7183, 0.6414, 0.7184, 0.6797, 0.7328, 0.6413, 0.7322, 0.6414, 0.7184, 0.6799, 0.7185, 0.7284, 0.726, 0.7339, 0.7327, 0.6797, 0.7328, 0.7284, 0.726, 0.6799, 0.7185, 0.734, 0.7194, 0.7284, 0.726, 0.6797, 0.7328, 0.6799, 0.7185, 0.8031, 0.2736, 0.8059, 0.2594, 0.8177, 0.2596, 0.8175, 0.2768, 0.8039, 0.2463, 0.8185, 0.2437, 0.8177, 0.2596, 0.8059, 0.2594, 0.7877, 0.2567, 0.767, 0.2444, 0.7956, 0.2278, 0.8039, 0.2463, 0.7875, 0.2617, 0.8031, 0.2736, 0.7938, 0.2914, 0.7664, 0.2736, 0.817, 0.1078, 0.7727, 0.0736, 0.7946, 0.04738, 0.8284, 0.0766, 0.7157, 0.1118, 0.702, 0.08244, 0.7334, 0.0502, 0.7567, 0.07427, 0.8039, 0.2463, 0.7956, 0.2278, 0.8052, 0.2208, 0.8185, 0.2437, 0.7938, 0.2914, 0.8031, 0.2736, 0.8175, 0.2768, 0.8032, 0.2989, 0.7522, 0.3171, 0.7938, 0.2914, 0.8032, 0.2989, 0.758, 0.3276, 0.7215, 0.3289, 0.7522, 0.3171, 0.758, 0.3276, 0.726, 0.3404, 0.6793, 0.3422, 0.7215, 0.3289, 0.726, 0.3404, 0.6831, 0.3542, 0.6396, 0.3528, 0.6793, 0.3422, 0.6831, 0.3542, 0.6428, 0.3648, 0.5842, 0.3651, 0.6396, 0.3528, 0.6428, 0.3648, 0.5868, 0.3771, 0.5375, 0.3737, 0.5842, 0.3651, 0.5868, 0.3771, 0.5396, 0.3857, 0.4983, 0.3795, 0.5375, 0.3737, 0.5396, 0.3857, 0.5004, 0.3916, 0.4736, 0.3835, 0.4983, 0.3795, 0.5004, 0.3916, 0.4761, 0.3957, 0.4407, 0.3903, 0.4736, 0.3835, 0.4761, 0.3957, 0.4442, 0.4025, 0.4253, 0.4018, 0.4226, 0.3953, 0.4407, 0.3903, 0.4253, 0.4018, 0.4442, 0.4025, 0.428, 0.4079, 0.4253, 0.4018, 0.4407, 0.3903, 0.4442, 0.4025, 0.2016, 0.3818, 0.1767, 0.3596, 0.2056, 0.376, 0.2016, 0.3818, 0.1977, 0.3872, 0.171, 0.371, 0.2016, 0.3818, 0.171, 0.371, 0.1767, 0.3596, 0.09249, 0.3609, 0.08345, 0.3531, 0.1162, 0.3443, 0.09249, 0.3609, 0.1182, 0.3605, 0.09275, 0.3714, 0.09249, 0.3609, 0.1162, 0.3443, 0.1182, 0.3605, 0.1162, 0.3443, 0.1523, 0.348, 0.1489, 0.362, 0.1182, 0.3605, 0.1523, 0.348, 0.1767, 0.3596, 0.171, 0.371, 0.1489, 0.362, 0.2014, 0.1396, 0.2054, 0.1454, 0.1761, 0.1622, 0.2014, 0.1396, 0.1703, 0.1504, 0.1975, 0.1341, 0.2014, 0.1396, 0.1761, 0.1622, 0.1703, 0.1504, 0.1761, 0.1622, 0.1518, 0.1738, 0.148, 0.1601, 0.1703, 0.1504, 0.1518, 0.1738, 0.1159, 0.1782, 0.1177, 0.1621, 0.148, 0.1601, 0.09224, 0.1619, 0.0926, 0.1517, 0.1177, 0.1621, 0.09224, 0.1619, 0.1159, 0.1782, 0.08359, 0.1697, 0.09224, 0.1619, 0.1177, 0.1621, 0.1159, 0.1782, 0.4257, 0.1126, 0.441, 0.1242, 0.423, 0.1191, 0.4257, 0.1126, 0.4285, 0.1066, 0.4446, 0.1121, 0.4257, 0.1126, 0.4446, 0.1121, 0.441, 0.1242, 0.4741, 0.131, 0.441, 0.1242, 0.4446, 0.1121, 0.4765, 0.1188, 0.4988, 0.1352, 0.4741, 0.131, 0.4765, 0.1188, 0.501, 0.1229, 0.5381, 0.1412, 0.4988, 0.1352, 0.501, 0.1229, 0.5404, 0.1291, 0.585, 0.1501, 0.5381, 0.1412, 0.5404, 0.1291, 0.5877, 0.1381, 0.6405, 0.1628, 0.585, 0.1501, 0.5877, 0.1381, 0.6321, 0.1436, 0.6804, 0.1737, 0.6405, 0.1628, 0.6321, 0.1436, 0.6844, 0.1616, 0.723, 0.1877, 0.6804, 0.1737, 0.6844, 0.1616, 0.7277, 0.176, 0.754, 0.2003, 0.723, 0.1877, 0.7277, 0.176, 0.7602, 0.1894, 0.7956, 0.2278, 0.754, 0.2003, 0.7602, 0.1894, 0.8052, 0.2208, 0.8276, 0.794, 0.8329, 0.8005, 0.8033, 0.7997, 0.8276, 0.794, 0.8033, 0.7883, 0.8329, 0.7875, 0.8276, 0.794, 0.8033, 0.7997, 0.8033, 0.7883, 0.7309, 0.2532, 0.758, 0.256, 0.7578, 0.2615, 0.7308, 0.2635, 0.707, 0.2514, 0.7309, 0.2532, 0.7308, 0.2635, 0.7071, 0.2644, 0.6806, 0.2579, 0.7071, 0.2644, 0.6787, 0.2629, 0.6806, 0.2579, 0.6788, 0.2528, 0.707, 0.2514, 0.6806, 0.2579, 0.707, 0.2514, 0.7071, 0.2644, 0.6415, 0.2575, 0.6443, 0.2623, 0.6252, 0.2637, 0.6415, 0.2575, 0.6252, 0.2512, 0.6443, 0.2527, 0.6415, 0.2575, 0.6252, 0.2637, 0.6252, 0.2512, 0.6094, 0.2511, 0.6252, 0.2512, 0.6252, 0.2637, 0.6094, 0.2635, 0.579, 0.2516, 0.6094, 0.2511, 0.6094, 0.2635, 0.579, 0.2629, 0.5374, 0.2572, 0.5374, 0.2514, 0.579, 0.2516, 0.5374, 0.2572, 0.579, 0.2629, 0.5374, 0.2629, 0.5374, 0.2572, 0.579, 0.2516, 0.579, 0.2629])
me_requin_marteau_1.materials.append(mat_material_012)
me_requin_marteau_1.use_remesh_preserve_volume = False
me_requin_marteau_1.use_remesh_preserve_attributes = False
me_requin_marteau_1.use_mirror_vertex_groups = False
me_requin_marteau_1.update()
arm_armature_requin_1 = bpy.data.armatures.new('Armature-requin-1')  # bones are not reproduced

# ---- objects
ob_armature_requin_1 = bpy.data.objects.new('Armature-requin-1', arm_armature_requin_1)
ob_requin_marteauu_1 = bpy.data.objects.new('Requin-marteauu-1', me_requin_marteau_1)
ob_lamp_002 = bpy.data.objects.new('Lamp.002', light_lamp_004)
ob_camera_001 = bpy.data.objects.new('Camera.001', cam_camera_002)
ob_lamp_003 = bpy.data.objects.new('Lamp.003', light_lamp_003)
ob_lamp_001 = bpy.data.objects.new('Lamp.001', light_lamp_001)

# ---- transforms, parenting, visibility, modifiers, constraints
ob_armature_requin_1.location = (0.0, 0.0, 0.0)
ob_armature_requin_1.scale = (0.6, 0.6, 0.6)
ob_armature_requin_1.lock_rotations_4d = False
ob_armature_requin_1.empty_display_type = 'ARROWS'
ob_armature_requin_1.show_in_front = True
ob_armature_requin_1.lineart.crease_threshold = 0.0
ob_requin_marteauu_1.parent = ob_armature_requin_1
ob_requin_marteauu_1.location = (0.0, 0.0, 0.0)
ob_requin_marteauu_1.lock_rotations_4d = False
ob_requin_marteauu_1.empty_display_type = 'ARROWS'
ob_requin_marteauu_1.lineart.crease_threshold = 0.0
_vg = ob_requin_marteauu_1.vertex_groups.new(name='Tete')
_vg.add([26, 27, 28, 29, 30, 31, 32, 33, 34, 35, 36, 37, 38, 39, 40, 41, 70, 71, 72, 73, 74, 75, 76, 77, 78, 79, 80, 81, 82, 83, 84, 85, 109, 110, 111, 112, 113, 114, 115, 116, 170, 171, 172, 173, 174, 175, 176, 180, 181, 182, 203, 204, 205, 226, 227, 228, 235, 236, 247, 248, 249, 250, 251, 252, 253, 254, 255, 256, 257, 258, 259, 260, 261, 262, 263, 264, 265, 266, 267, 268, 269, 312, 313, 314, 315, 316, 317, 318, 319, 320, 321, 322, 323, 324, 325, 326, 327, 328, 329, 330, 332, 333, 334, 335, 336, 337, 338, 339, 340, 341, 342, 343, 344, 345, 346, 347, 348, 349, 350, 393, 394, 395, 396, 397, 398, 399, 400, 401, 402, 403, 404, 405, 406, 407, 408, 409, 410, 411, 429, 430, 431, 432, 433, 434, 435, 436, 437, 438, 439, 440, 441, 442, 443, 444, 445, 446, 491, 492, 493, 494, 495, 496, 497, 498, 499, 500, 501, 502, 503, 504], 1.0, 'REPLACE')
_vg = ob_requin_marteauu_1.vertex_groups.new(name='Corps')
_vg.add([8, 9, 10, 11, 18, 19, 20, 21, 22, 23, 24, 51, 60, 86, 87, 88, 89, 90, 91, 102, 103, 104, 105, 106, 117, 118, 119, 120, 121, 122, 123, 124, 125, 126, 127, 128, 153, 154, 155, 156, 157, 158, 159, 160, 161, 162, 163, 164, 165, 166, 167, 168, 169, 183, 184, 185, 186, 187, 188, 196, 197, 198, 199, 200, 201, 202, 208, 209, 210, 211, 212, 213, 222, 223, 224, 225, 237, 238, 239, 240, 241, 242, 279, 280, 281, 282, 283, 284, 297, 298, 299, 300, 301, 302, 360, 361, 362, 363, 364, 365, 378, 379, 380, 381, 382, 383, 468, 470, 472, 473, 474, 476, 477, 478, 479, 480, 481, 482, 483, 484, 485, 486, 487, 488, 489, 490, 505, 506, 507, 508, 509, 510, 511, 512, 513, 514, 515, 516, 517, 518, 519, 520], 1.0, 'REPLACE')
_vg = ob_requin_marteauu_1.vertex_groups.new(name='Queue')
_vg.add([0, 1, 2, 3, 4, 5, 6, 7, 12, 13, 14, 15, 16, 17, 25, 52, 53, 54, 55, 56, 57, 58, 59, 92, 93, 94, 95, 96, 97, 98, 99, 100, 101, 107, 108, 129, 130, 131, 132, 133, 134, 135, 136, 137, 138, 139, 140, 141, 142, 143, 144, 145, 146, 147, 148, 149, 150, 151, 152, 177, 178, 179, 189, 190, 191, 192, 193, 194, 195, 206, 207, 214, 215, 216, 217, 218, 219, 220, 221, 229, 230, 231, 232, 233, 234, 243, 244, 245, 246, 285, 286, 287, 288, 289, 290, 291, 292, 293, 294, 295, 296, 331, 366, 367, 368, 369, 370, 371, 372, 373, 374, 375, 376, 377, 412, 413, 414, 415, 416, 417, 418, 419, 420, 421, 422, 423, 424, 425, 426, 427, 428, 447, 448, 449, 450, 451, 452, 453, 454, 455, 456, 457, 458, 459, 460, 461, 462, 463, 464, 465, 466, 467, 469, 471, 475], 1.0, 'REPLACE')
_vg = ob_requin_marteauu_1.vertex_groups.new(name='Aileron-L')
_vg.add([61, 62, 63, 64, 65, 66, 67, 68, 69, 303, 304, 305, 306, 307, 308, 309, 310, 311, 384, 385, 386, 387, 388, 389, 390, 391, 392], 1.0, 'REPLACE')
_vg = ob_requin_marteauu_1.vertex_groups.new(name='Aileron-R')
_vg.add([42, 43, 44, 45, 46, 47, 48, 49, 50, 270, 271, 272, 273, 274, 275, 276, 277, 278, 351, 352, 353, 354, 355, 356, 357, 358, 359], 1.0, 'REPLACE')
_m = ob_requin_marteauu_1.modifiers.new('Armature', 'ARMATURE')
_m.object = ob_armature_requin_1
_m.use_bone_envelopes = True
ob_lamp_002.location = (-5.18, 8.076, 15.89)
ob_lamp_002.rotation_euler = (3.142, 3.141, 7.852)
ob_lamp_002.lock_rotations_4d = False
ob_lamp_002.empty_display_type = 'ARROWS'
ob_lamp_002.color = (0.0, 0.0, 0.0, 0.0)
ob_lamp_002.lineart.crease_threshold = 0.0
ob_camera_001.location = (6.0, 5.0, 4.882)
ob_camera_001.rotation_euler = (1.061, 5.322e-17, 2.288)
ob_camera_001.lineart.crease_threshold = 0.0
ob_lamp_003.location = (3.995, 10.08, -1.096)
ob_lamp_003.rotation_euler = (7.153e-07, 1.571, 0.0)
ob_lamp_003.lock_rotations_4d = False
ob_lamp_003.empty_display_type = 'ARROWS'
ob_lamp_003.color = (0.0, 0.0, 0.0, 0.0)
ob_lamp_003.lineart.crease_threshold = 0.0
ob_lamp_001.location = (3.995, 8.076, 5.904)
ob_lamp_001.rotation_euler = (0.05186, -1.063, 3.852)
ob_lamp_001.lock_rotations_4d = False
ob_lamp_001.empty_display_type = 'ARROWS'
ob_lamp_001.color = (0.0, 0.0, 0.0, 0.0)
ob_lamp_001.lineart.crease_threshold = 0.0

# ---- collection membership
col_collection_1.objects.link(ob_armature_requin_1)
col_collection_1.objects.link(ob_requin_marteauu_1)
col_collection_11.objects.link(ob_lamp_002)
col_collection_11.objects.link(ob_camera_001)
col_collection_11.objects.link(ob_lamp_003)
col_collection_11.objects.link(ob_lamp_001)

# ---- scene / render settings (as saved in the file)
scene.camera = ob_camera_001
scene.frame_start = 1; scene.frame_end = 250; scene.frame_set(0)
scene.render.engine = 'BLENDER_EEVEE_NEXT'
scene.render.image_settings.color_mode = 'RGB'
scene.render.image_settings.compression = 90
scene.render.dither_intensity = 0.0
scene.render.bake_margin = 2
scene.render.bake_bias = 0.0
scene.cycles.use_denoising = False
scene.cycles.samples = 10
scene.cycles.sampling_pattern = 'TABULATED_SOBOL'
scene.cycles.light_sampling_threshold = 0.0
scene.cycles.use_adaptive_sampling = False
scene.cycles.use_light_tree = False
scene.cycles.blur_glossy = 0.0
scene.cycles.volume_bounces = 1
scene.cycles.pixel_filter_type = 'GAUSSIAN'
scene.cycles.sample_clamp_indirect = 0.0
scene.view_settings.view_transform = 'Standard'
bpy.context.view_layer.update()
